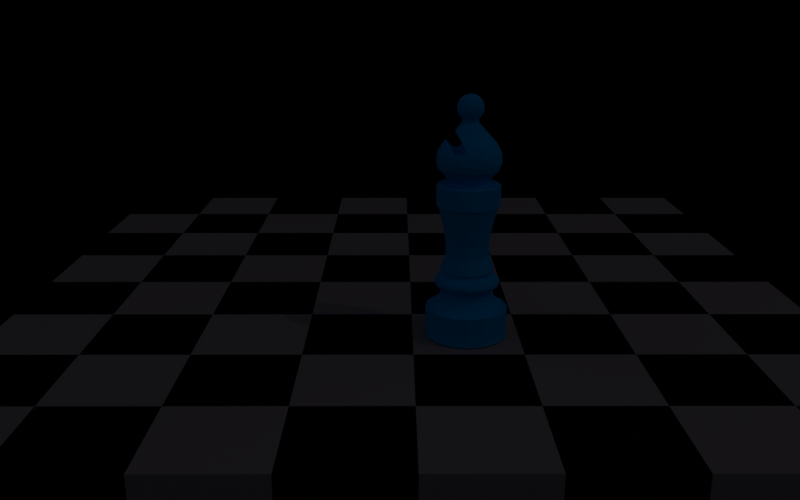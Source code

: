 # Source: bishop_render2.blend  (saved by Blender 2.78.0; exported with 4.5.12 LTS)
import bpy
from mathutils import Matrix  # noqa: F401  (used for matrix-valued properties, if any)

bpy.ops.wm.read_factory_settings(use_empty=True)
scene = bpy.context.scene
scene.name = 'Scene'

# ---- collections
col_collection_1 = bpy.data.collections.new('Collection 1'); scene.collection.children.link(col_collection_1)

# ---- materials (node trees are filled in below, after node groups)
mat_material_003 = bpy.data.materials.new('Material.003')
mat_material_003.alpha_threshold = 0.0
mat_material_003.use_transparent_shadow = False
mat_material_003.diffuse_color = (0.001031, 0.001031, 0.001031, 1.0)
mat_material_003.specular_color = (0.03968, 0.03968, 0.03968)
mat_material_003.roughness = 0.5
mat_material_003.specular_intensity = 1.0
mat_lightwood = bpy.data.materials.new('lightwood')
mat_lightwood.alpha_threshold = 0.0
mat_lightwood.use_transparent_shadow = False
mat_lightwood.diffuse_color = (0.5596, 0.4427, 0.3609, 1.0)
mat_lightwood.roughness = 0.5
mat_lightwood_001 = bpy.data.materials.new('lightwood.001')
mat_lightwood_001.alpha_threshold = 0.0
mat_lightwood_001.use_transparent_shadow = False
mat_lightwood_001.diffuse_color = (0.009851, 0.008996, 0.01222, 1.0)
mat_lightwood_001.roughness = 0.5
mat_material_001 = bpy.data.materials.new('Material.001')
mat_material_001.alpha_threshold = 0.0
mat_material_001.use_transparent_shadow = False
mat_material_001.diffuse_color = (0.001053, 0.5731, 1.0, 1.0)
mat_material_001.specular_color = (0.01033, 0.3356, 0.5395)
mat_material_001.roughness = 0.5
mat_material_001.specular_intensity = 1.0

# ---- material node trees

# ---- world
world_world = bpy.data.worlds.new('World'); scene.world = world_world
world_world.color = (0.01143, 0.01369, 0.02198)
world_world.use_sun_shadow = False
world_world.sun_shadow_jitter_overblur = 0.0
world_world.cycles.sampling_method = 'MANUAL'
world_world.light_settings.ao_factor = 0.0838

# ---- cameras
cam_camera_001 = bpy.data.cameras.new('Camera.001')
cam_camera_001.clip_end = 100.0
cam_camera_001.lens = 35.0
cam_camera_001.sensor_width = 32.0
cam_camera_001.sensor_height = 18.0
cam_camera_001.display_size = 2.0
cam_camera_001.dof.focus_distance = 0.0
cam_camera_001.dof.aperture_fstop = 128.0
cam_camera_001.dof.aperture_blades = 6

# ---- lights
light_lamp = bpy.data.lights.new('Lamp', 'AREA')
light_lamp.color = (1.0, 0.9404, 0.9404)
light_lamp.transmission_factor = 0.0
light_lamp.cutoff_distance = 30.0
light_lamp.energy = 134.3
light_lamp.shadow_buffer_clip_start = 1.001
light_lamp.shadow_soft_size = 0.005
light_lamp.shadow_maximum_resolution = 0.006
light_lamp.use_absolute_resolution = True
light_lamp.size = 0.005
light_lamp.size_y = 0.005

# ---- meshes
me_plane_002 = bpy.data.meshes.new('Plane.002')
me_plane_002.from_pydata([(-1.0, -1.0, 0.0), (1.0, -1.0, 0.0), (-1.0, 1.0, 0.0), (1.0, 1.0, 0.0)], [], [(0, 1, 3, 2)])
me_plane_002.materials.append(mat_material_003)
me_plane_002.use_remesh_preserve_volume = False
me_plane_002.use_remesh_preserve_attributes = False
me_plane_002.use_mirror_vertex_groups = False
me_plane_002.update()
me_plane_001 = bpy.data.meshes.new('Plane.001')
me_plane_001.from_pydata([(-1.0, -1.0, 0.0), (1.0, -1.0, 0.0), (-1.0, 1.0, 0.0), (1.0, 1.0, 0.0)], [], [(0, 1, 3, 2)])
me_plane_001.materials.append(mat_material_003)
me_plane_001.use_remesh_preserve_volume = False
me_plane_001.use_remesh_preserve_attributes = False
me_plane_001.use_mirror_vertex_groups = False
me_plane_001.update()
me_cube_003 = bpy.data.meshes.new('Cube.003')
me_cube_003.from_pydata([(-1.0, -1.0, -1.0), (-1.0, -1.0, 1.0), (-1.0, 1.0, -1.0), (-1.0, 1.0, 1.0), (1.0, -1.0, -1.0), (1.0, -1.0, 1.0), (1.0, 1.0, -1.0), (1.0, 1.0, 1.0), (-1.0, -3.0, -1.0), (-1.0, -3.0, 1.0), (-1.0, -1.0, -1.0), (-1.0, -1.0, 1.0), (1.0, -3.0, -1.0), (1.0, -3.0, 1.0), (1.0, -1.0, -1.0), (1.0, -1.0, 1.0), (-3.0, -1.0, -1.0), (-3.0, -1.0, 1.0), (-3.0, 1.0, -1.0), (-3.0, 1.0, 1.0), (-1.0, -1.0, -1.0), (-1.0, -1.0, 1.0), (-1.0, 1.0, -1.0), (-1.0, 1.0, 1.0), (-3.0, -3.0, -1.0), (-3.0, -3.0, 1.0), (-3.0, -1.0, -1.0), (-3.0, -1.0, 1.0), (-1.0, -3.0, -1.0), (-1.0, -3.0, 1.0), (-1.0, -1.0, -1.0), (-1.0, -1.0, 1.0), (-1.0, 3.0, -1.0), (-1.0, 3.0, 1.0), (-1.0, 5.0, -1.0), (-1.0, 5.0, 1.0), (1.0, 3.0, -1.0), (1.0, 3.0, 1.0), (1.0, 5.0, -1.0), (1.0, 5.0, 1.0), (-1.0, 1.0, -1.0), (-1.0, 1.0, 1.0), (-1.0, 3.0, -1.0), (-1.0, 3.0, 1.0), (1.0, 1.0, -1.0), (1.0, 1.0, 1.0), (1.0, 3.0, -1.0), (1.0, 3.0, 1.0), (-3.0, 3.0, -1.0), (-3.0, 3.0, 1.0), (-3.0, 5.0, -1.0), (-3.0, 5.0, 1.0), (-1.0, 3.0, -1.0), (-1.0, 3.0, 1.0), (-1.0, 5.0, -1.0), (-1.0, 5.0, 1.0), (-3.0, 1.0, -1.0), (-3.0, 1.0, 1.0), (-3.0, 3.0, -1.0), (-3.0, 3.0, 1.0), (-1.0, 1.0, -1.0), (-1.0, 1.0, 1.0), (-1.0, 3.0, -1.0), (-1.0, 3.0, 1.0), (-1.0, 7.0, -1.0), (-1.0, 7.0, 1.0), (-1.0, 9.0, -1.0), (-1.0, 9.0, 1.0), (1.0, 7.0, -1.0), (1.0, 7.0, 1.0), (1.0, 9.0, -1.0), (1.0, 9.0, 1.0), (-1.0, 5.0, -1.0), (-1.0, 5.0, 1.0), (-1.0, 7.0, -1.0), (-1.0, 7.0, 1.0), (1.0, 5.0, -1.0), (1.0, 5.0, 1.0), (1.0, 7.0, -1.0), (1.0, 7.0, 1.0), (-3.0, 7.0, -1.0), (-3.0, 7.0, 1.0), (-3.0, 9.0, -1.0), (-3.0, 9.0, 1.0), (-1.0, 7.0, -1.0), (-1.0, 7.0, 1.0), (-1.0, 9.0, -1.0), (-1.0, 9.0, 1.0), (-3.0, 5.0, -1.0), (-3.0, 5.0, 1.0), (-3.0, 7.0, -1.0), (-3.0, 7.0, 1.0), (-1.0, 5.0, -1.0), (-1.0, 5.0, 1.0), (-1.0, 7.0, -1.0), (-1.0, 7.0, 1.0), (-1.0, 11.0, -1.0), (-1.0, 11.0, 1.0), (-1.0, 13.0, -1.0), (-1.0, 13.0, 1.0), (1.0, 11.0, -1.0), (1.0, 11.0, 1.0), (1.0, 13.0, -1.0), (1.0, 13.0, 1.0), (-1.0, 9.0, -1.0), (-1.0, 9.0, 1.0), (-1.0, 11.0, -1.0), (-1.0, 11.0, 1.0), (1.0, 9.0, -1.0), (1.0, 9.0, 1.0), (1.0, 11.0, -1.0), (1.0, 11.0, 1.0), (-3.0, 11.0, -1.0), (-3.0, 11.0, 1.0), (-3.0, 13.0, -1.0), (-3.0, 13.0, 1.0), (-1.0, 11.0, -1.0), (-1.0, 11.0, 1.0), (-1.0, 13.0, -1.0), (-1.0, 13.0, 1.0), (-3.0, 9.0, -1.0), (-3.0, 9.0, 1.0), (-3.0, 11.0, -1.0), (-3.0, 11.0, 1.0), (-1.0, 9.0, -1.0), (-1.0, 9.0, 1.0), (-1.0, 11.0, -1.0), (-1.0, 11.0, 1.0), (3.0, -1.0, -1.0), (3.0, -1.0, 1.0), (3.0, 1.0, -1.0), (3.0, 1.0, 1.0), (5.0, -1.0, -1.0), (5.0, -1.0, 1.0), (5.0, 1.0, -1.0), (5.0, 1.0, 1.0), (3.0, -3.0, -1.0), (3.0, -3.0, 1.0), (3.0, -1.0, -1.0), (3.0, -1.0, 1.0), (5.0, -3.0, -1.0), (5.0, -3.0, 1.0), (5.0, -1.0, -1.0), (5.0, -1.0, 1.0), (1.0, -1.0, -1.0), (1.0, -1.0, 1.0), (1.0, 1.0, -1.0), (1.0, 1.0, 1.0), (3.0, -1.0, -1.0), (3.0, -1.0, 1.0), (3.0, 1.0, -1.0), (3.0, 1.0, 1.0), (1.0, -3.0, -1.0), (1.0, -3.0, 1.0), (1.0, -1.0, -1.0), (1.0, -1.0, 1.0), (3.0, -3.0, -1.0), (3.0, -3.0, 1.0), (3.0, -1.0, -1.0), (3.0, -1.0, 1.0), (3.0, 3.0, -1.0), (3.0, 3.0, 1.0), (3.0, 5.0, -1.0), (3.0, 5.0, 1.0), (5.0, 3.0, -1.0), (5.0, 3.0, 1.0), (5.0, 5.0, -1.0), (5.0, 5.0, 1.0), (3.0, 1.0, -1.0), (3.0, 1.0, 1.0), (3.0, 3.0, -1.0), (3.0, 3.0, 1.0), (5.0, 1.0, -1.0), (5.0, 1.0, 1.0), (5.0, 3.0, -1.0), (5.0, 3.0, 1.0), (1.0, 3.0, -1.0), (1.0, 3.0, 1.0), (1.0, 5.0, -1.0), (1.0, 5.0, 1.0), (3.0, 3.0, -1.0), (3.0, 3.0, 1.0), (3.0, 5.0, -1.0), (3.0, 5.0, 1.0), (1.0, 1.0, -1.0), (1.0, 1.0, 1.0), (1.0, 3.0, -1.0), (1.0, 3.0, 1.0), (3.0, 1.0, -1.0), (3.0, 1.0, 1.0), (3.0, 3.0, -1.0), (3.0, 3.0, 1.0), (3.0, 7.0, -1.0), (3.0, 7.0, 1.0), (3.0, 9.0, -1.0), (3.0, 9.0, 1.0), (5.0, 7.0, -1.0), (5.0, 7.0, 1.0), (5.0, 9.0, -1.0), (5.0, 9.0, 1.0), (3.0, 5.0, -1.0), (3.0, 5.0, 1.0), (3.0, 7.0, -1.0), (3.0, 7.0, 1.0), (5.0, 5.0, -1.0), (5.0, 5.0, 1.0), (5.0, 7.0, -1.0), (5.0, 7.0, 1.0), (1.0, 7.0, -1.0), (1.0, 7.0, 1.0), (1.0, 9.0, -1.0), (1.0, 9.0, 1.0), (3.0, 7.0, -1.0), (3.0, 7.0, 1.0), (3.0, 9.0, -1.0), (3.0, 9.0, 1.0), (1.0, 5.0, -1.0), (1.0, 5.0, 1.0), (1.0, 7.0, -1.0), (1.0, 7.0, 1.0), (3.0, 5.0, -1.0), (3.0, 5.0, 1.0), (3.0, 7.0, -1.0), (3.0, 7.0, 1.0), (3.0, 11.0, -1.0), (3.0, 11.0, 1.0), (3.0, 13.0, -1.0), (3.0, 13.0, 1.0), (5.0, 11.0, -1.0), (5.0, 11.0, 1.0), (5.0, 13.0, -1.0), (5.0, 13.0, 1.0), (3.0, 9.0, -1.0), (3.0, 9.0, 1.0), (3.0, 11.0, -1.0), (3.0, 11.0, 1.0), (5.0, 9.0, -1.0), (5.0, 9.0, 1.0), (5.0, 11.0, -1.0), (5.0, 11.0, 1.0), (1.0, 11.0, -1.0), (1.0, 11.0, 1.0), (1.0, 13.0, -1.0), (1.0, 13.0, 1.0), (3.0, 11.0, -1.0), (3.0, 11.0, 1.0), (3.0, 13.0, -1.0), (3.0, 13.0, 1.0), (1.0, 9.0, -1.0), (1.0, 9.0, 1.0), (1.0, 11.0, -1.0), (1.0, 11.0, 1.0), (3.0, 9.0, -1.0), (3.0, 9.0, 1.0), (3.0, 11.0, -1.0), (3.0, 11.0, 1.0), (7.0, -1.0, -1.0), (7.0, -1.0, 1.0), (7.0, 1.0, -1.0), (7.0, 1.0, 1.0), (9.0, -1.0, -1.0), (9.0, -1.0, 1.0), (9.0, 1.0, -1.0), (9.0, 1.0, 1.0), (7.0, -3.0, -1.0), (7.0, -3.0, 1.0), (7.0, -1.0, -1.0), (7.0, -1.0, 1.0), (9.0, -3.0, -1.0), (9.0, -3.0, 1.0), (9.0, -1.0, -1.0), (9.0, -1.0, 1.0), (5.0, -1.0, -1.0), (5.0, -1.0, 1.0), (5.0, 1.0, -1.0), (5.0, 1.0, 1.0), (7.0, -1.0, -1.0), (7.0, -1.0, 1.0), (7.0, 1.0, -1.0), (7.0, 1.0, 1.0), (5.0, -3.0, -1.0), (5.0, -3.0, 1.0), (5.0, -1.0, -1.0), (5.0, -1.0, 1.0), (7.0, -3.0, -1.0), (7.0, -3.0, 1.0), (7.0, -1.0, -1.0), (7.0, -1.0, 1.0), (7.0, 3.0, -1.0), (7.0, 3.0, 1.0), (7.0, 5.0, -1.0), (7.0, 5.0, 1.0), (9.0, 3.0, -1.0), (9.0, 3.0, 1.0), (9.0, 5.0, -1.0), (9.0, 5.0, 1.0), (7.0, 1.0, -1.0), (7.0, 1.0, 1.0), (7.0, 3.0, -1.0), (7.0, 3.0, 1.0), (9.0, 1.0, -1.0), (9.0, 1.0, 1.0), (9.0, 3.0, -1.0), (9.0, 3.0, 1.0), (5.0, 3.0, -1.0), (5.0, 3.0, 1.0), (5.0, 5.0, -1.0), (5.0, 5.0, 1.0), (7.0, 3.0, -1.0), (7.0, 3.0, 1.0), (7.0, 5.0, -1.0), (7.0, 5.0, 1.0), (5.0, 1.0, -1.0), (5.0, 1.0, 1.0), (5.0, 3.0, -1.0), (5.0, 3.0, 1.0), (7.0, 1.0, -1.0), (7.0, 1.0, 1.0), (7.0, 3.0, -1.0), (7.0, 3.0, 1.0), (7.0, 7.0, -1.0), (7.0, 7.0, 1.0), (7.0, 9.0, -1.0), (7.0, 9.0, 1.0), (9.0, 7.0, -1.0), (9.0, 7.0, 1.0), (9.0, 9.0, -1.0), (9.0, 9.0, 1.0), (7.0, 5.0, -1.0), (7.0, 5.0, 1.0), (7.0, 7.0, -1.0), (7.0, 7.0, 1.0), (9.0, 5.0, -1.0), (9.0, 5.0, 1.0), (9.0, 7.0, -1.0), (9.0, 7.0, 1.0), (5.0, 7.0, -1.0), (5.0, 7.0, 1.0), (5.0, 9.0, -1.0), (5.0, 9.0, 1.0), (7.0, 7.0, -1.0), (7.0, 7.0, 1.0), (7.0, 9.0, -1.0), (7.0, 9.0, 1.0), (5.0, 5.0, -1.0), (5.0, 5.0, 1.0), (5.0, 7.0, -1.0), (5.0, 7.0, 1.0), (7.0, 5.0, -1.0), (7.0, 5.0, 1.0), (7.0, 7.0, -1.0), (7.0, 7.0, 1.0), (7.0, 11.0, -1.0), (7.0, 11.0, 1.0), (7.0, 13.0, -1.0), (7.0, 13.0, 1.0), (9.0, 11.0, -1.0), (9.0, 11.0, 1.0), (9.0, 13.0, -1.0), (9.0, 13.0, 1.0), (7.0, 9.0, -1.0), (7.0, 9.0, 1.0), (7.0, 11.0, -1.0), (7.0, 11.0, 1.0), (9.0, 9.0, -1.0), (9.0, 9.0, 1.0), (9.0, 11.0, -1.0), (9.0, 11.0, 1.0), (5.0, 11.0, -1.0), (5.0, 11.0, 1.0), (5.0, 13.0, -1.0), (5.0, 13.0, 1.0), (7.0, 11.0, -1.0), (7.0, 11.0, 1.0), (7.0, 13.0, -1.0), (7.0, 13.0, 1.0), (5.0, 9.0, -1.0), (5.0, 9.0, 1.0), (5.0, 11.0, -1.0), (5.0, 11.0, 1.0), (7.0, 9.0, -1.0), (7.0, 9.0, 1.0), (7.0, 11.0, -1.0), (7.0, 11.0, 1.0), (11.0, -1.0, -1.0), (11.0, -1.0, 1.0), (11.0, 1.0, -1.0), (11.0, 1.0, 1.0), (13.0, -1.0, -1.0), (13.0, -1.0, 1.0), (13.0, 1.0, -1.0), (13.0, 1.0, 1.0), (11.0, -3.0, -1.0), (11.0, -3.0, 1.0), (11.0, -1.0, -1.0), (11.0, -1.0, 1.0), (13.0, -3.0, -1.0), (13.0, -3.0, 1.0), (13.0, -1.0, -1.0), (13.0, -1.0, 1.0), (9.0, -1.0, -1.0), (9.0, -1.0, 1.0), (9.0, 1.0, -1.0), (9.0, 1.0, 1.0), (11.0, -1.0, -1.0), (11.0, -1.0, 1.0), (11.0, 1.0, -1.0), (11.0, 1.0, 1.0), (9.0, -3.0, -1.0), (9.0, -3.0, 1.0), (9.0, -1.0, -1.0), (9.0, -1.0, 1.0), (11.0, -3.0, -1.0), (11.0, -3.0, 1.0), (11.0, -1.0, -1.0), (11.0, -1.0, 1.0), (11.0, 3.0, -1.0), (11.0, 3.0, 1.0), (11.0, 5.0, -1.0), (11.0, 5.0, 1.0), (13.0, 3.0, -1.0), (13.0, 3.0, 1.0), (13.0, 5.0, -1.0), (13.0, 5.0, 1.0), (11.0, 1.0, -1.0), (11.0, 1.0, 1.0), (11.0, 3.0, -1.0), (11.0, 3.0, 1.0), (13.0, 1.0, -1.0), (13.0, 1.0, 1.0), (13.0, 3.0, -1.0), (13.0, 3.0, 1.0), (9.0, 3.0, -1.0), (9.0, 3.0, 1.0), (9.0, 5.0, -1.0), (9.0, 5.0, 1.0), (11.0, 3.0, -1.0), (11.0, 3.0, 1.0), (11.0, 5.0, -1.0), (11.0, 5.0, 1.0), (9.0, 1.0, -1.0), (9.0, 1.0, 1.0), (9.0, 3.0, -1.0), (9.0, 3.0, 1.0), (11.0, 1.0, -1.0), (11.0, 1.0, 1.0), (11.0, 3.0, -1.0), (11.0, 3.0, 1.0), (11.0, 7.0, -1.0), (11.0, 7.0, 1.0), (11.0, 9.0, -1.0), (11.0, 9.0, 1.0), (13.0, 7.0, -1.0), (13.0, 7.0, 1.0), (13.0, 9.0, -1.0), (13.0, 9.0, 1.0), (11.0, 5.0, -1.0), (11.0, 5.0, 1.0), (11.0, 7.0, -1.0), (11.0, 7.0, 1.0), (13.0, 5.0, -1.0), (13.0, 5.0, 1.0), (13.0, 7.0, -1.0), (13.0, 7.0, 1.0), (9.0, 7.0, -1.0), (9.0, 7.0, 1.0), (9.0, 9.0, -1.0), (9.0, 9.0, 1.0), (11.0, 7.0, -1.0), (11.0, 7.0, 1.0), (11.0, 9.0, -1.0), (11.0, 9.0, 1.0), (9.0, 5.0, -1.0), (9.0, 5.0, 1.0), (9.0, 7.0, -1.0), (9.0, 7.0, 1.0), (11.0, 5.0, -1.0), (11.0, 5.0, 1.0), (11.0, 7.0, -1.0), (11.0, 7.0, 1.0), (11.0, 11.0, -1.0), (11.0, 11.0, 1.0), (11.0, 13.0, -1.0), (11.0, 13.0, 1.0), (13.0, 11.0, -1.0), (13.0, 11.0, 1.0), (13.0, 13.0, -1.0), (13.0, 13.0, 1.0), (11.0, 9.0, -1.0), (11.0, 9.0, 1.0), (11.0, 11.0, -1.0), (11.0, 11.0, 1.0), (13.0, 9.0, -1.0), (13.0, 9.0, 1.0), (13.0, 11.0, -1.0), (13.0, 11.0, 1.0), (9.0, 11.0, -1.0), (9.0, 11.0, 1.0), (9.0, 13.0, -1.0), (9.0, 13.0, 1.0), (11.0, 11.0, -1.0), (11.0, 11.0, 1.0), (11.0, 13.0, -1.0), (11.0, 13.0, 1.0), (9.0, 9.0, -1.0), (9.0, 9.0, 1.0), (9.0, 11.0, -1.0), (9.0, 11.0, 1.0), (11.0, 9.0, -1.0), (11.0, 9.0, 1.0), (11.0, 11.0, -1.0), (11.0, 11.0, 1.0)], [], [(0, 1, 3, 2), (2, 3, 7, 6), (6, 7, 5, 4), (4, 5, 1, 0), (2, 6, 4, 0), (7, 3, 1, 5), (8, 9, 11, 10), (10, 11, 15, 14), (14, 15, 13, 12), (12, 13, 9, 8), (10, 14, 12, 8), (15, 11, 9, 13), (16, 17, 19, 18), (18, 19, 23, 22), (22, 23, 21, 20), (20, 21, 17, 16), (18, 22, 20, 16), (23, 19, 17, 21), (24, 25, 27, 26), (26, 27, 31, 30), (30, 31, 29, 28), (28, 29, 25, 24), (26, 30, 28, 24), (31, 27, 25, 29), (32, 33, 35, 34), (34, 35, 39, 38), (38, 39, 37, 36), (36, 37, 33, 32), (34, 38, 36, 32), (39, 35, 33, 37), (40, 41, 43, 42), (42, 43, 47, 46), (46, 47, 45, 44), (44, 45, 41, 40), (42, 46, 44, 40), (47, 43, 41, 45), (48, 49, 51, 50), (50, 51, 55, 54), (54, 55, 53, 52), (52, 53, 49, 48), (50, 54, 52, 48), (55, 51, 49, 53), (56, 57, 59, 58), (58, 59, 63, 62), (62, 63, 61, 60), (60, 61, 57, 56), (58, 62, 60, 56), (63, 59, 57, 61), (64, 65, 67, 66), (66, 67, 71, 70), (70, 71, 69, 68), (68, 69, 65, 64), (66, 70, 68, 64), (71, 67, 65, 69), (72, 73, 75, 74), (74, 75, 79, 78), (78, 79, 77, 76), (76, 77, 73, 72), (74, 78, 76, 72), (79, 75, 73, 77), (80, 81, 83, 82), (82, 83, 87, 86), (86, 87, 85, 84), (84, 85, 81, 80), (82, 86, 84, 80), (87, 83, 81, 85), (88, 89, 91, 90), (90, 91, 95, 94), (94, 95, 93, 92), (92, 93, 89, 88), (90, 94, 92, 88), (95, 91, 89, 93), (96, 97, 99, 98), (98, 99, 103, 102), (102, 103, 101, 100), (100, 101, 97, 96), (98, 102, 100, 96), (103, 99, 97, 101), (104, 105, 107, 106), (106, 107, 111, 110), (110, 111, 109, 108), (108, 109, 105, 104), (106, 110, 108, 104), (111, 107, 105, 109), (112, 113, 115, 114), (114, 115, 119, 118), (118, 119, 117, 116), (116, 117, 113, 112), (114, 118, 116, 112), (119, 115, 113, 117), (120, 121, 123, 122), (122, 123, 127, 126), (126, 127, 125, 124), (124, 125, 121, 120), (122, 126, 124, 120), (127, 123, 121, 125), (128, 129, 131, 130), (130, 131, 135, 134), (134, 135, 133, 132), (132, 133, 129, 128), (130, 134, 132, 128), (135, 131, 129, 133), (136, 137, 139, 138), (138, 139, 143, 142), (142, 143, 141, 140), (140, 141, 137, 136), (138, 142, 140, 136), (143, 139, 137, 141), (144, 145, 147, 146), (146, 147, 151, 150), (150, 151, 149, 148), (148, 149, 145, 144), (146, 150, 148, 144), (151, 147, 145, 149), (152, 153, 155, 154), (154, 155, 159, 158), (158, 159, 157, 156), (156, 157, 153, 152), (154, 158, 156, 152), (159, 155, 153, 157), (160, 161, 163, 162), (162, 163, 167, 166), (166, 167, 165, 164), (164, 165, 161, 160), (162, 166, 164, 160), (167, 163, 161, 165), (168, 169, 171, 170), (170, 171, 175, 174), (174, 175, 173, 172), (172, 173, 169, 168), (170, 174, 172, 168), (175, 171, 169, 173), (176, 177, 179, 178), (178, 179, 183, 182), (182, 183, 181, 180), (180, 181, 177, 176), (178, 182, 180, 176), (183, 179, 177, 181), (184, 185, 187, 186), (186, 187, 191, 190), (190, 191, 189, 188), (188, 189, 185, 184), (186, 190, 188, 184), (191, 187, 185, 189), (192, 193, 195, 194), (194, 195, 199, 198), (198, 199, 197, 196), (196, 197, 193, 192), (194, 198, 196, 192), (199, 195, 193, 197), (200, 201, 203, 202), (202, 203, 207, 206), (206, 207, 205, 204), (204, 205, 201, 200), (202, 206, 204, 200), (207, 203, 201, 205), (208, 209, 211, 210), (210, 211, 215, 214), (214, 215, 213, 212), (212, 213, 209, 208), (210, 214, 212, 208), (215, 211, 209, 213), (216, 217, 219, 218), (218, 219, 223, 222), (222, 223, 221, 220), (220, 221, 217, 216), (218, 222, 220, 216), (223, 219, 217, 221), (224, 225, 227, 226), (226, 227, 231, 230), (230, 231, 229, 228), (228, 229, 225, 224), (226, 230, 228, 224), (231, 227, 225, 229), (232, 233, 235, 234), (234, 235, 239, 238), (238, 239, 237, 236), (236, 237, 233, 232), (234, 238, 236, 232), (239, 235, 233, 237), (240, 241, 243, 242), (242, 243, 247, 246), (246, 247, 245, 244), (244, 245, 241, 240), (242, 246, 244, 240), (247, 243, 241, 245), (248, 249, 251, 250), (250, 251, 255, 254), (254, 255, 253, 252), (252, 253, 249, 248), (250, 254, 252, 248), (255, 251, 249, 253), (256, 257, 259, 258), (258, 259, 263, 262), (262, 263, 261, 260), (260, 261, 257, 256), (258, 262, 260, 256), (263, 259, 257, 261), (264, 265, 267, 266), (266, 267, 271, 270), (270, 271, 269, 268), (268, 269, 265, 264), (266, 270, 268, 264), (271, 267, 265, 269), (272, 273, 275, 274), (274, 275, 279, 278), (278, 279, 277, 276), (276, 277, 273, 272), (274, 278, 276, 272), (279, 275, 273, 277), (280, 281, 283, 282), (282, 283, 287, 286), (286, 287, 285, 284), (284, 285, 281, 280), (282, 286, 284, 280), (287, 283, 281, 285), (288, 289, 291, 290), (290, 291, 295, 294), (294, 295, 293, 292), (292, 293, 289, 288), (290, 294, 292, 288), (295, 291, 289, 293), (296, 297, 299, 298), (298, 299, 303, 302), (302, 303, 301, 300), (300, 301, 297, 296), (298, 302, 300, 296), (303, 299, 297, 301), (304, 305, 307, 306), (306, 307, 311, 310), (310, 311, 309, 308), (308, 309, 305, 304), (306, 310, 308, 304), (311, 307, 305, 309), (312, 313, 315, 314), (314, 315, 319, 318), (318, 319, 317, 316), (316, 317, 313, 312), (314, 318, 316, 312), (319, 315, 313, 317), (320, 321, 323, 322), (322, 323, 327, 326), (326, 327, 325, 324), (324, 325, 321, 320), (322, 326, 324, 320), (327, 323, 321, 325), (328, 329, 331, 330), (330, 331, 335, 334), (334, 335, 333, 332), (332, 333, 329, 328), (330, 334, 332, 328), (335, 331, 329, 333), (336, 337, 339, 338), (338, 339, 343, 342), (342, 343, 341, 340), (340, 341, 337, 336), (338, 342, 340, 336), (343, 339, 337, 341), (344, 345, 347, 346), (346, 347, 351, 350), (350, 351, 349, 348), (348, 349, 345, 344), (346, 350, 348, 344), (351, 347, 345, 349), (352, 353, 355, 354), (354, 355, 359, 358), (358, 359, 357, 356), (356, 357, 353, 352), (354, 358, 356, 352), (359, 355, 353, 357), (360, 361, 363, 362), (362, 363, 367, 366), (366, 367, 365, 364), (364, 365, 361, 360), (362, 366, 364, 360), (367, 363, 361, 365), (368, 369, 371, 370), (370, 371, 375, 374), (374, 375, 373, 372), (372, 373, 369, 368), (370, 374, 372, 368), (375, 371, 369, 373), (376, 377, 379, 378), (378, 379, 383, 382), (382, 383, 381, 380), (380, 381, 377, 376), (378, 382, 380, 376), (383, 379, 377, 381), (384, 385, 387, 386), (386, 387, 391, 390), (390, 391, 389, 388), (388, 389, 385, 384), (386, 390, 388, 384), (391, 387, 385, 389), (392, 393, 395, 394), (394, 395, 399, 398), (398, 399, 397, 396), (396, 397, 393, 392), (394, 398, 396, 392), (399, 395, 393, 397), (400, 401, 403, 402), (402, 403, 407, 406), (406, 407, 405, 404), (404, 405, 401, 400), (402, 406, 404, 400), (407, 403, 401, 405), (408, 409, 411, 410), (410, 411, 415, 414), (414, 415, 413, 412), (412, 413, 409, 408), (410, 414, 412, 408), (415, 411, 409, 413), (416, 417, 419, 418), (418, 419, 423, 422), (422, 423, 421, 420), (420, 421, 417, 416), (418, 422, 420, 416), (423, 419, 417, 421), (424, 425, 427, 426), (426, 427, 431, 430), (430, 431, 429, 428), (428, 429, 425, 424), (426, 430, 428, 424), (431, 427, 425, 429), (432, 433, 435, 434), (434, 435, 439, 438), (438, 439, 437, 436), (436, 437, 433, 432), (434, 438, 436, 432), (439, 435, 433, 437), (440, 441, 443, 442), (442, 443, 447, 446), (446, 447, 445, 444), (444, 445, 441, 440), (442, 446, 444, 440), (447, 443, 441, 445), (448, 449, 451, 450), (450, 451, 455, 454), (454, 455, 453, 452), (452, 453, 449, 448), (450, 454, 452, 448), (455, 451, 449, 453), (456, 457, 459, 458), (458, 459, 463, 462), (462, 463, 461, 460), (460, 461, 457, 456), (458, 462, 460, 456), (463, 459, 457, 461), (464, 465, 467, 466), (466, 467, 471, 470), (470, 471, 469, 468), (468, 469, 465, 464), (466, 470, 468, 464), (471, 467, 465, 469), (472, 473, 475, 474), (474, 475, 479, 478), (478, 479, 477, 476), (476, 477, 473, 472), (474, 478, 476, 472), (479, 475, 473, 477), (480, 481, 483, 482), (482, 483, 487, 486), (486, 487, 485, 484), (484, 485, 481, 480), (482, 486, 484, 480), (487, 483, 481, 485), (488, 489, 491, 490), (490, 491, 495, 494), (494, 495, 493, 492), (492, 493, 489, 488), (490, 494, 492, 488), (495, 491, 489, 493), (496, 497, 499, 498), (498, 499, 503, 502), (502, 503, 501, 500), (500, 501, 497, 496), (498, 502, 500, 496), (503, 499, 497, 501), (504, 505, 507, 506), (506, 507, 511, 510), (510, 511, 509, 508), (508, 509, 505, 504), (506, 510, 508, 504), (511, 507, 505, 509)])
me_cube_003.polygons.foreach_set('material_index', [0, 0, 0, 0, 0, 0, 1, 1, 1, 1, 1, 1, 1, 1, 1, 1, 1, 1, 0, 0, 0, 0, 0, 0, 0, 0, 0, 0, 0, 0, 1, 1, 1, 1, 1, 1, 1, 1, 1, 1, 1, 1, 0, 0, 0, 0, 0, 0, 0, 0, 0, 0, 0, 0, 1, 1, 1, 1, 1, 1, 1, 1, 1, 1, 1, 1, 0, 0, 0, 0, 0, 0, 0, 0, 0, 0, 0, 0, 1, 1, 1, 1, 1, 1, 1, 1, 1, 1, 1, 1, 0, 0, 0, 0, 0, 0, 0, 0, 0, 0, 0, 0, 1, 1, 1, 1, 1, 1, 1, 1, 1, 1, 1, 1, 0, 0, 0, 0, 0, 0, 0, 0, 0, 0, 0, 0, 1, 1, 1, 1, 1, 1, 1, 1, 1, 1, 1, 1, 0, 0, 0, 0, 0, 0, 0, 0, 0, 0, 0, 0, 1, 1, 1, 1, 1, 1, 1, 1, 1, 1, 1, 1, 0, 0, 0, 0, 0, 0, 0, 0, 0, 0, 0, 0, 1, 1, 1, 1, 1, 1, 1, 1, 1, 1, 1, 1, 0, 0, 0, 0, 0, 0, 0, 0, 0, 0, 0, 0, 1, 1, 1, 1, 1, 1, 1, 1, 1, 1, 1, 1, 0, 0, 0, 0, 0, 0, 0, 0, 0, 0, 0, 0, 1, 1, 1, 1, 1, 1, 1, 1, 1, 1, 1, 1, 0, 0, 0, 0, 0, 0, 0, 0, 0, 0, 0, 0, 1, 1, 1, 1, 1, 1, 1, 1, 1, 1, 1, 1, 0, 0, 0, 0, 0, 0, 0, 0, 0, 0, 0, 0, 1, 1, 1, 1, 1, 1, 1, 1, 1, 1, 1, 1, 0, 0, 0, 0, 0, 0, 0, 0, 0, 0, 0, 0, 1, 1, 1, 1, 1, 1, 1, 1, 1, 1, 1, 1, 0, 0, 0, 0, 0, 0, 0, 0, 0, 0, 0, 0, 1, 1, 1, 1, 1, 1, 1, 1, 1, 1, 1, 1, 0, 0, 0, 0, 0, 0, 0, 0, 0, 0, 0, 0, 1, 1, 1, 1, 1, 1, 1, 1, 1, 1, 1, 1, 0, 0, 0, 0, 0, 0, 0, 0, 0, 0, 0, 0, 1, 1, 1, 1, 1, 1, 1, 1, 1, 1, 1, 1, 0, 0, 0, 0, 0, 0])
me_cube_003.materials.append(mat_lightwood)
me_cube_003.materials.append(mat_lightwood_001)
me_cube_003.use_remesh_preserve_volume = False
me_cube_003.use_remesh_preserve_attributes = False
me_cube_003.use_mirror_vertex_groups = False
me_cube_003.update()
me_sphere = bpy.data.meshes.new('Sphere')
me_sphere.from_pydata([(0.03806, 0.1913, 1.846), (0.07466, 0.3753, 1.789), (0.1084, 0.5449, 1.697), (0.1379, 0.6935, 1.572), (0.1622, 0.8155, 1.421), (0.1802, 0.9061, 1.248), (0.1913, 0.9619, 1.06), (0.1951, 0.9808, 0.8651), (0.1913, 0.9619, 0.67), (0.1802, 0.9061, 0.4824), (0.1622, 0.8155, 0.3095), (0.1288, 0.6474, 0.158), (0.07466, 0.1802, 1.846), (0.1464, 0.3536, 1.789), (0.2126, 0.5133, 1.697), (0.2706, 0.6533, 1.572), (0.3182, 0.7682, 1.421), (0.3536, 0.8536, 1.248), (0.3753, 0.9061, 1.06), (0.3827, 0.9239, 0.8651), (0.3753, 0.9061, 0.67), (0.3536, 0.8536, 0.4824), (0.3182, 0.7682, 0.3095), (0.2526, 0.6099, 0.158), (0.1084, 0.1622, 1.846), (0.2126, 0.3182, 1.789), (0.3087, 0.4619, 1.697), (0.3928, 0.5879, 1.572), (0.4619, 0.6913, 1.421), (0.5133, 0.7682, 1.248), (0.5449, 0.8155, 1.06), (0.5556, 0.8315, 0.8651), (0.5449, 0.8155, 0.67), (0.5133, 0.7682, 0.4824), (0.4619, 0.6913, 0.3095), (0.3667, 0.5489, 0.158), (0.1379, 0.1379, 1.846), (0.2706, 0.2706, 1.789), (0.3928, 0.3928, 1.697), (0.5, 0.5, 1.572), (0.5879, 0.5879, 1.421), (0.6533, 0.6533, 1.248), (0.6935, 0.6935, 1.06), (0.7071, 0.7071, 0.8651), (0.6935, 0.6935, 0.67), (0.6533, 0.6533, 0.4824), (0.5879, 0.5879, 0.3095), (0.4668, 0.4668, 0.158), (0.1622, 0.1084, 1.846), (0.3182, 0.2126, 1.789), (0.4619, 0.3087, 1.697), (0.5879, 0.3928, 1.572), (0.6913, 0.4619, 1.421), (0.7682, 0.5133, 1.248), (0.8155, 0.5449, 1.06), (0.8315, 0.5556, 0.8651), (0.8155, 0.5449, 0.67), (0.7682, 0.5133, 0.4824), (0.6913, 0.4619, 0.3095), (0.5489, 0.3667, 0.158), (0.1802, 0.07466, 1.846), (0.3536, 0.1464, 1.789), (0.5133, 0.2126, 1.697), (0.6533, 0.2706, 1.572), (0.7682, 0.3182, 1.421), (0.8536, 0.3536, 1.248), (0.9061, 0.3753, 1.06), (0.9239, 0.3827, 0.8651), (0.9061, 0.3753, 0.67), (0.8536, 0.3536, 0.4824), (0.7682, 0.3182, 0.3095), (0.6099, 0.2526, 0.158), (0.1913, 0.03806, 1.846), (0.3753, 0.07466, 1.789), (0.5449, 0.1084, 1.697), (0.6935, 0.1379, 1.572), (0.8155, 0.1622, 1.421), (0.9061, 0.1802, 1.248), (0.9619, 0.1913, 1.06), (0.9808, 0.1951, 0.8651), (0.9619, 0.1913, 0.67), (0.9061, 0.1802, 0.4824), (0.8155, 0.1622, 0.3095), (0.6474, 0.1288, 0.158), (0.1951, -3.266e-07, 1.846), (0.3827, -3.192e-07, 1.789), (0.5556, -3.117e-07, 1.697), (0.7071, -3.192e-07, 1.572), (0.8315, -3.341e-07, 1.421), (0.9239, -2.745e-07, 1.248), (0.9808, -3.937e-07, 1.06), (1.0, -3.788e-07, 0.8651), (0.9808, -3.937e-07, 0.67), (0.9239, -2.298e-07, 0.4824), (0.8315, -3.341e-07, 0.3095), (0.6601, -3.144e-07, 0.158), (0.1913, -0.03806, 1.846), (0.3753, -0.07466, 1.789), (0.5449, -0.1084, 1.697), (0.6935, -0.138, 1.572), (0.8155, -0.1622, 1.421), (0.9061, -0.1802, 1.248), (0.9619, -0.1913, 1.06), (0.9808, -0.1951, 0.8651), (0.9619, -0.1913, 0.67), (0.9061, -0.1802, 0.4824), (0.8155, -0.1622, 0.3095), (0.6474, -0.1288, 0.158), (0.1802, -0.07466, 1.846), (0.3536, -0.1464, 1.789), (0.5133, -0.2126, 1.697), (0.6533, -0.2706, 1.572), (0.7682, -0.3182, 1.421), (0.8536, -0.3536, 1.248), (0.9061, -0.3753, 1.06), (0.9239, -0.3827, 0.8651), (0.9061, -0.3753, 0.67), (0.8536, -0.3536, 0.4824), (0.7682, -0.3182, 0.3095), (0.6099, -0.2526, 0.158), (0.1622, -0.1084, 1.846), (0.3182, -0.2126, 1.789), (0.4619, -0.3087, 1.697), (0.5879, -0.3928, 1.572), (0.6913, -0.4619, 1.421), (0.7682, -0.5133, 1.248), (0.8155, -0.5449, 1.06), (0.8315, -0.5556, 0.8651), (0.8155, -0.5449, 0.67), (0.7682, -0.5133, 0.4824), (0.6913, -0.4619, 0.3095), (0.5489, -0.3667, 0.158), (0.1379, -0.138, 1.846), (0.2706, -0.2706, 1.789), (0.3928, -0.3928, 1.697), (0.5, -0.5, 1.572), (0.5879, -0.5879, 1.421), (0.6533, -0.6533, 1.248), (0.6935, -0.6935, 1.06), (0.7071, -0.7071, 0.8651), (0.6935, -0.6935, 0.67), (0.6533, -0.6533, 0.4824), (0.5879, -0.5879, 0.3095), (0.4668, -0.4668, 0.158), (0.1084, -0.1622, 1.846), (0.2126, -0.3182, 1.789), (0.3087, -0.4619, 1.697), (0.3928, -0.5879, 1.572), (0.4619, -0.6913, 1.421), (0.5133, -0.7682, 1.248), (0.5449, -0.8155, 1.06), (0.5556, -0.8315, 0.8651), (0.5449, -0.8155, 0.67), (0.5133, -0.7682, 0.4824), (0.4619, -0.6913, 0.3095), (0.3667, -0.5489, 0.158), (0.07466, -0.1802, 1.846), (0.1464, -0.3536, 1.789), (0.2126, -0.5133, 1.697), (0.2706, -0.6533, 1.572), (0.3182, -0.7682, 1.421), (0.3536, -0.8536, 1.248), (0.3753, -0.9061, 1.06), (0.3827, -0.9239, 0.8651), (0.3753, -0.9061, 0.67), (0.3536, -0.8536, 0.4824), (0.3182, -0.7682, 0.3095), (0.2526, -0.6099, 0.158), (0.03806, -0.1913, 1.846), (0.07466, -0.3753, 1.789), (0.1084, -0.5449, 1.697), (0.1379, -0.6935, 1.572), (0.1622, -0.8155, 1.421), (0.1802, -0.9061, 1.248), (0.1913, -0.9619, 1.06), (0.1951, -0.9808, 0.8651), (0.1913, -0.9619, 0.67), (0.1802, -0.9061, 0.4824), (0.1622, -0.8155, 0.3095), (0.1288, -0.6474, 0.158), (-7.212e-09, -0.1951, 1.846), (4.122e-08, -0.3827, 1.789), (2.632e-08, -0.5556, 1.697), (-2.584e-08, -0.7071, 1.572), (-8.544e-08, -0.8315, 1.421), (6.357e-08, -0.9239, 1.248), (-8.544e-08, -0.9808, 1.06), (-1.003e-07, -1.0, 0.8651), (-8.544e-08, -0.9808, 0.67), (6.357e-08, -0.9239, 0.4824), (-8.544e-08, -0.8315, 0.3095), (-1.861e-08, -0.6601, 0.158), (-0.03806, -0.1913, 1.846), (-0.07466, -0.3753, 1.789), (-0.1084, -0.5449, 1.697), (-0.1379, -0.6935, 1.572), (-0.1622, -0.8155, 1.421), (-0.1802, -0.9061, 1.248), (-0.1913, -0.9619, 1.06), (-0.1951, -0.9808, 0.8651), (-0.1913, -0.9619, 0.67), (-0.1802, -0.9061, 0.4824), (-0.1622, -0.8155, 0.3095), (-0.1288, -0.6474, 0.158), (-1.247e-07, -6.269e-07, 1.865), (-0.07466, -0.1802, 1.846), (-0.1464, -0.3536, 1.789), (-0.2126, -0.5133, 1.697), (-0.2706, -0.6533, 1.572), (-0.3182, -0.7682, 1.421), (-0.3536, -0.8536, 1.248), (-0.3753, -0.9061, 1.06), (-0.3827, -0.9239, 0.8651), (-0.3753, -0.9061, 0.67), (-0.3536, -0.8536, 0.4824), (-0.3182, -0.7682, 0.3095), (-0.2526, -0.6099, 0.158), (-0.1084, -0.1622, 1.846), (-0.2126, -0.3182, 1.789), (-0.3087, -0.4619, 1.697), (-0.3928, -0.5879, 1.572), (-0.4619, -0.6913, 1.421), (-0.5133, -0.7682, 1.248), (-0.5449, -0.8155, 1.06), (-0.5556, -0.8315, 0.8651), (-0.5449, -0.8155, 0.67), (-0.5133, -0.7682, 0.4824), (-0.4619, -0.6913, 0.3095), (-0.3667, -0.5489, 0.158), (-0.1379, -0.138, 1.846), (-0.2706, -0.2706, 1.789), (-0.3928, -0.3928, 1.697), (-0.5, -0.5, 1.572), (-0.5879, -0.5879, 1.421), (-0.6533, -0.6533, 1.248), (-0.6935, -0.6935, 1.06), (-0.7071, -0.7071, 0.8651), (-0.6935, -0.6935, 0.67), (-0.6533, -0.6533, 0.4824), (-0.5879, -0.5879, 0.3095), (-0.4668, -0.4668, 0.158), (-0.1622, -0.1084, 1.846), (-0.3182, -0.2126, 1.789), (-0.4619, -0.3087, 1.697), (-0.5879, -0.3928, 1.572), (-0.6913, -0.4619, 1.421), (-0.7682, -0.5133, 1.248), (-0.8155, -0.5449, 1.06), (-0.8315, -0.5556, 0.8651), (-0.8155, -0.5449, 0.67), (-0.7682, -0.5133, 0.4824), (-0.6913, -0.4619, 0.3095), (-0.5489, -0.3667, 0.158), (-0.1802, -0.07466, 1.846), (-0.3536, -0.1464, 1.789), (-0.5133, -0.2126, 1.697), (-0.6533, -0.2706, 1.572), (-0.7682, -0.3182, 1.421), (-0.8536, -0.3536, 1.248), (-0.9061, -0.3753, 1.06), (-0.9239, -0.3827, 0.8651), (-0.9061, -0.3753, 0.67), (-0.8536, -0.3536, 0.4824), (-0.7682, -0.3182, 0.3095), (-0.6099, -0.2526, 0.158), (1.434e-07, 0.6312, 0.113), (-0.1231, 0.619, 0.113), (-0.1913, -0.03806, 1.846), (-0.3753, -0.07466, 1.789), (-0.5449, -0.1084, 1.697), (-0.6935, -0.1379, 1.572), (-0.8155, -0.1622, 1.421), (-0.9061, -0.1802, 1.248), (-0.9619, -0.1913, 1.06), (-0.9808, -0.1951, 0.8651), (-0.9619, -0.1913, 0.67), (-0.9061, -0.1802, 0.4824), (-0.8155, -0.1622, 0.3095), (-0.6474, -0.1288, 0.158), (-0.2415, 0.5831, 0.113), (-0.3507, 0.5248, 0.113), (-0.4463, 0.4463, 0.113), (-0.1951, -3.117e-07, 1.846), (-0.3827, -2.819e-07, 1.789), (-0.5556, -2.819e-07, 1.697), (-0.7071, -1.851e-07, 1.572), (-0.8315, -1.404e-07, 1.421), (-0.9239, -3.192e-07, 1.248), (-0.9808, -9.567e-08, 1.06), (-1.0, -1.404e-07, 0.8651), (-0.9808, -9.567e-08, 0.67), (-0.9239, -3.192e-07, 0.4824), (-0.8315, -1.404e-07, 0.3095), (-0.6601, -1.892e-07, 0.158), (-0.5248, 0.3507, 0.113), (-0.5831, 0.2415, 0.113), (-0.619, 0.1231, 0.113), (-0.1913, 0.03806, 1.846), (-0.3753, 0.07466, 1.789), (-0.5449, 0.1084, 1.697), (-0.6935, 0.1379, 1.572), (-0.8155, 0.1622, 1.421), (-0.9061, 0.1802, 1.248), (-0.9619, 0.1913, 1.06), (-0.9808, 0.1951, 0.8651), (-0.9619, 0.1913, 0.67), (-0.9061, 0.1802, 0.4824), (-0.8155, 0.1622, 0.3095), (-0.6474, 0.1288, 0.158), (-0.6312, -1.911e-07, 0.113), (-0.619, -0.1231, 0.113), (-0.5831, -0.2415, 0.113), (-0.1802, 0.07466, 1.846), (-0.3536, 0.1464, 1.789), (-0.5133, 0.2126, 1.697), (-0.6533, 0.2706, 1.572), (-0.7682, 0.3182, 1.421), (-0.8536, 0.3536, 1.248), (-0.9061, 0.3753, 1.06), (-0.9239, 0.3827, 0.8651), (-0.9061, 0.3753, 0.67), (-0.8536, 0.3536, 0.4824), (-0.7682, 0.3182, 0.3095), (-0.6099, 0.2526, 0.158), (-0.5248, -0.3507, 0.113), (-0.4463, -0.4463, 0.113), (-0.3507, -0.5248, 0.113), (-0.1622, 0.1084, 1.846), (-0.3182, 0.2126, 1.789), (-0.4619, 0.3087, 1.697), (-0.5879, 0.3928, 1.572), (-0.6913, 0.4619, 1.421), (-0.7682, 0.5133, 1.248), (-0.8155, 0.5449, 1.06), (-0.8315, 0.5556, 0.8651), (-0.8155, 0.5449, 0.67), (-0.7682, 0.5133, 0.4824), (-0.6913, 0.4619, 0.3095), (-0.5489, 0.3667, 0.158), (-0.2415, -0.5831, 0.113), (-0.1231, -0.6191, 0.113), (-1.624e-08, -0.6312, 0.113), (-0.1379, 0.1379, 1.846), (-0.2706, 0.2706, 1.789), (-0.3928, 0.3928, 1.697), (-0.5, 0.5, 1.572), (-0.5879, 0.5879, 1.421), (-0.6533, 0.6533, 1.248), (-0.6935, 0.6935, 1.06), (-0.7071, 0.7071, 0.8651), (-0.6935, 0.6935, 0.67), (-0.6533, 0.6533, 0.4824), (-0.5879, 0.5879, 0.3095), (-0.4668, 0.4668, 0.158), (0.1231, -0.6191, 0.113), (0.2415, -0.5831, 0.113), (0.3507, -0.5248, 0.113), (-0.1084, 0.1622, 1.846), (-0.2126, 0.3182, 1.789), (-0.3087, 0.4619, 1.697), (-0.3928, 0.5879, 1.572), (-0.4619, 0.6913, 1.421), (-0.5133, 0.7682, 1.248), (-0.5449, 0.8155, 1.06), (-0.5556, 0.8315, 0.8651), (-0.5449, 0.8155, 0.67), (-0.5133, 0.7682, 0.4824), (-0.4619, 0.6913, 0.3095), (-0.3667, 0.5489, 0.158), (0.4463, -0.4463, 0.113), (0.5248, -0.3507, 0.113), (0.5831, -0.2415, 0.113), (-0.07466, 0.1802, 1.846), (-0.1464, 0.3536, 1.789), (-0.2126, 0.5133, 1.697), (-0.2706, 0.6533, 1.572), (-0.3182, 0.7682, 1.421), (-0.3536, 0.8536, 1.248), (-0.3753, 0.9061, 1.06), (-0.3827, 0.9239, 0.8651), (-0.3753, 0.9061, 0.67), (-0.3536, 0.8536, 0.4824), (-0.3182, 0.7682, 0.3095), (-0.2526, 0.6099, 0.158), (0.6191, -0.1231, 0.113), (0.6312, -3.108e-07, 0.113), (0.6191, 0.1231, 0.113), (-0.03806, 0.1913, 1.846), (-0.07466, 0.3753, 1.789), (-0.1084, 0.5449, 1.697), (-0.1379, 0.6935, 1.572), (-0.1622, 0.8155, 1.421), (-0.1802, 0.9061, 1.248), (-0.1913, 0.9619, 1.06), (-0.1951, 0.9808, 0.8651), (-0.1913, 0.9619, 0.67), (-0.1802, 0.9061, 0.4824), (-0.1622, 0.8155, 0.3095), (-0.1288, 0.6474, 0.158), (0.5831, 0.2415, 0.113), (0.5248, 0.3507, 0.113), (0.4463, 0.4463, 0.113), (3.749e-08, 0.1951, 1.846), (7.847e-08, 0.3827, 1.789), (1.083e-07, 0.5556, 1.697), (1.53e-07, 0.7071, 1.572), (2.722e-07, 0.8315, 1.421), (6.357e-08, 0.9239, 1.248), (2.573e-07, 0.9808, 1.06), (2.722e-07, 1.0, 0.8651), (2.573e-07, 0.9808, 0.67), (6.357e-08, 0.9239, 0.4824), (2.722e-07, 0.8315, 0.3095), (1.483e-07, 0.6601, 0.158), (0.3507, 0.5248, 0.113), (0.2415, 0.5831, 0.113), (0.1231, 0.619, 0.113), (2.217, 0.0, -4.682), (2.395, 1.455e-08, -4.79), (2.395, 1.455e-08, -6.33), (2.233, 2.806e-08, -6.43), (1.918, -0.7945, -7.062), (1.911, 2.409e-07, -7.672), (1.764, 3.708e-07, -8.402), (1.687, 4.397e-07, -10.27), (1.932, 5.016e-07, -11.44), (1.933, 5.027e-07, -11.58), (2.105, 4.75e-07, -11.71), (2.39, 5.056e-07, -11.94), (2.491, 5.336e-07, -12.15), (2.484, 5.599e-07, -12.35), (2.358, 5.853e-07, -12.54), (2.093, 6.074e-07, -12.7), (1.796, 6.21e-07, -12.8), (1.796, 6.466e-07, -12.9), (1.987, 6.839e-07, -13.02), (2.075, 6.486e-07, -13.38), (2.305, 6.707e-07, -13.74), (2.698, 7.331e-07, -14.11), (2.827, 7.365e-07, -14.18), (3.047, 7.365e-07, -14.18), (3.143, 7.487e-07, -14.27), (3.134, 1.048e-06, -16.5), (3.003, 1.059e-06, -16.59), (2.049, 0.8486, -4.682), (2.213, 0.9167, -4.79), (2.213, 0.9167, -6.33), (2.063, 0.8545, -6.43), (1.468, -1.468, -7.062), (1.765, 0.7313, -7.672), (1.63, 0.6751, -8.402), (1.558, 0.6455, -10.27), (1.785, 0.7395, -11.44), (1.786, 0.7396, -11.58), (1.945, 0.8057, -11.71), (2.208, 0.9145, -11.94), (2.301, 0.9532, -12.15), (2.295, 0.9508, -12.35), (2.179, 0.9024, -12.54), (1.934, 0.8009, -12.7), (1.659, 0.6873, -12.8), (1.66, 0.6875, -12.9), (1.835, 0.7603, -13.02), (1.917, 0.794, -13.38), (2.13, 0.8823, -13.74), (2.493, 1.033, -14.11), (2.612, 1.082, -14.18), (2.815, 1.166, -14.18), (2.904, 1.203, -14.27), (2.896, 1.199, -16.5), (2.774, 1.149, -16.59), (1.568, 1.568, -4.682), (1.694, 1.694, -4.79), (1.694, 1.694, -6.33), (1.579, 1.579, -6.43), (0.7945, -1.918, -7.062), (1.351, 1.351, -7.672), (1.247, 1.247, -8.402), (1.193, 1.193, -10.27), (1.366, 1.366, -11.44), (1.367, 1.367, -11.58), (1.489, 1.489, -11.71), (1.69, 1.69, -11.94), (1.761, 1.761, -12.15), (1.757, 1.757, -12.35), (1.667, 1.667, -12.54), (1.48, 1.48, -12.7), (1.27, 1.27, -12.8), (1.27, 1.27, -12.9), (1.405, 1.405, -13.02), (1.467, 1.467, -13.38), (1.63, 1.63, -13.74), (1.908, 1.908, -14.11), (1.999, 1.999, -14.18), (2.154, 2.154, -14.18), (2.223, 2.223, -14.27), (2.216, 2.216, -16.5), (2.123, 2.123, -16.59), (0.8486, 2.049, -4.682), (0.9167, 2.213, -4.79), (0.9167, 2.213, -6.33), (0.8545, 2.063, -6.43), (2.631e-07, -2.076, -7.062), (0.7313, 1.765, -7.672), (0.6751, 1.63, -8.402), (0.6455, 1.558, -10.27), (0.7395, 1.785, -11.44), (0.7396, 1.786, -11.58), (0.8057, 1.945, -11.71), (0.9145, 2.208, -11.94), (0.9532, 2.301, -12.15), (0.9507, 2.295, -12.35), (0.9024, 2.179, -12.54), (0.8009, 1.934, -12.7), (0.6873, 1.659, -12.8), (0.6875, 1.66, -12.9), (0.7603, 1.835, -13.02), (0.794, 1.917, -13.38), (0.8823, 2.13, -13.74), (1.033, 2.493, -14.11), (1.082, 2.612, -14.18), (1.166, 2.815, -14.18), (1.203, 2.904, -14.27), (1.199, 2.896, -16.5), (1.149, 2.774, -16.59), (-9.693e-08, 2.217, -4.682), (-1.193e-07, 2.395, -4.79), (-1.193e-07, 2.395, -6.33), (-1.257e-07, 2.233, -6.43), (-0.7945, -1.918, -7.062), (-3.268e-07, 1.911, -7.672), (-4.578e-07, 1.764, -8.402), (-5.306e-07, 1.687, -10.27), (-6.099e-07, 1.932, -11.44), (-6.11e-07, 1.933, -11.58), (-5.842e-07, 2.105, -11.71), (-6.272e-07, 2.39, -11.94), (-6.596e-07, 2.491, -12.15), (-6.857e-07, 2.484, -12.35), (-7.056e-07, 2.358, -12.54), (-7.161e-07, 2.093, -12.7), (-7.167e-07, 1.796, -12.8), (-7.432e-07, 1.796, -12.9), (-7.756e-07, 1.987, -13.02), (-7.337e-07, 2.075, -13.38), (-7.717e-07, 2.305, -13.74), (-8.519e-07, 2.698, -14.11), (-8.601e-07, 2.827, -14.18), (-8.697e-07, 3.047, -14.18), (-8.861e-07, 3.143, -14.27), (-1.185e-06, 3.134, -16.5), (-1.191e-06, 3.003, -16.59), (-0.8486, 2.049, -4.682), (-0.9167, 2.213, -4.79), (-0.9167, 2.213, -6.33), (-0.8545, 2.063, -6.43), (-1.468, -1.468, -7.062), (-0.7313, 1.765, -7.672), (-0.6751, 1.63, -8.402), (-0.6455, 1.558, -10.27), (-0.7395, 1.785, -11.44), (-0.7396, 1.786, -11.58), (-0.8057, 1.945, -11.71), (-0.9145, 2.208, -11.94), (-0.9532, 2.301, -12.15), (-0.9508, 2.295, -12.35), (-0.9024, 2.179, -12.54), (-0.8009, 1.934, -12.7), (-0.6873, 1.659, -12.8), (-0.6875, 1.66, -12.9), (-0.7603, 1.835, -13.02), (-0.794, 1.917, -13.38), (-0.8823, 2.13, -13.74), (-1.033, 2.493, -14.11), (-1.082, 2.612, -14.18), (-1.166, 2.815, -14.18), (-1.203, 2.904, -14.27), (-1.199, 2.896, -16.5), (-1.149, 2.774, -16.59), (-1.568, 1.568, -4.682), (-1.694, 1.694, -4.79), (-1.694, 1.694, -6.33), (-1.579, 1.579, -6.43), (-1.918, -0.7945, -7.062), (-1.351, 1.351, -7.672), (-1.247, 1.247, -8.402), (-1.193, 1.193, -10.27), (-1.366, 1.366, -11.44), (-1.367, 1.367, -11.58), (-1.489, 1.489, -11.71), (-1.69, 1.69, -11.94), (-1.761, 1.761, -12.15), (-1.757, 1.757, -12.35), (-1.667, 1.667, -12.54), (-1.48, 1.48, -12.7), (-1.27, 1.27, -12.8), (-1.27, 1.27, -12.9), (-1.405, 1.405, -13.02), (-1.467, 1.467, -13.38), (-1.63, 1.63, -13.74), (-1.908, 1.908, -14.11), (-1.999, 1.999, -14.18), (-2.154, 2.154, -14.18), (-2.223, 2.223, -14.27), (-2.216, 2.216, -16.5), (-2.123, 2.123, -16.59), (-2.049, 0.8486, -4.682), (-2.213, 0.9167, -4.79), (-2.213, 0.9167, -6.33), (-2.063, 0.8545, -6.43), (-2.076, -4.337e-07, -7.062), (-1.765, 0.7313, -7.672), (-1.63, 0.6751, -8.402), (-1.558, 0.6455, -10.27), (-1.785, 0.7395, -11.44), (-1.786, 0.7396, -11.58), (-1.945, 0.8057, -11.71), (-2.208, 0.9145, -11.94), (-2.301, 0.9532, -12.15), (-2.295, 0.9507, -12.35), (-2.179, 0.9024, -12.54), (-1.934, 0.8009, -12.7), (-1.659, 0.6873, -12.8), (-1.66, 0.6875, -12.9), (-1.835, 0.7603, -13.02), (-1.917, 0.794, -13.38), (-2.13, 0.8823, -13.74), (-2.493, 1.033, -14.11), (-2.612, 1.082, -14.18), (-2.815, 1.166, -14.18), (-2.904, 1.203, -14.27), (-2.896, 1.199, -16.5), (-2.774, 1.149, -16.59), (-2.217, -1.939e-07, -4.682), (-2.395, -2.24e-07, -4.79), (-2.395, -2.24e-07, -6.33), (-2.233, -2.233e-07, -6.43), (-1.918, 0.7945, -7.062), (-1.911, -3.94e-07, -7.672), (-1.764, -5.185e-07, -8.402), (-1.687, -5.999e-07, -10.27), (-1.932, -6.894e-07, -11.44), (-1.933, -6.929e-07, -11.58), (-2.105, -6.718e-07, -11.71), (-2.39, -7.272e-07, -11.94), (-2.491, -7.641e-07, -12.15), (-2.484, -7.898e-07, -12.35), (-2.358, -8.042e-07, -12.54), (-2.093, -8.031e-07, -12.7), (-1.796, -7.907e-07, -12.8), (-1.796, -8.156e-07, -12.9), (-1.987, -8.35e-07, -13.02), (-2.075, -8.191e-07, -13.38), (-2.305, -8.824e-07, -13.74), (-2.698, -9.69e-07, -14.11), (-2.827, -9.837e-07, -14.18), (-3.047, -1.003e-06, -14.18), (-3.143, -1.023e-06, -14.27), (-3.134, -1.322e-06, -16.5), (-3.003, -1.322e-06, -16.59), (-2.049, -0.8486, -4.682), (-2.213, -0.9167, -4.79), (-2.213, -0.9167, -6.33), (-2.063, -0.8545, -6.43), (-1.468, 1.468, -7.062), (-1.765, -0.7313, -7.672), (-1.63, -0.6751, -8.402), (-1.558, -0.6455, -10.27), (-1.785, -0.7395, -11.44), (-1.786, -0.7396, -11.58), (-1.945, -0.8057, -11.71), (-2.208, -0.9145, -11.94), (-2.301, -0.9532, -12.15), (-2.295, -0.9508, -12.35), (-2.179, -0.9024, -12.54), (-1.934, -0.8009, -12.7), (-1.659, -0.6873, -12.8), (-1.66, -0.6875, -12.9), (-1.835, -0.7603, -13.02), (-1.917, -0.794, -13.38), (-2.13, -0.8823, -13.74), (-2.493, -1.033, -14.11), (-2.612, -1.082, -14.18), (-2.815, -1.166, -14.18), (-2.904, -1.203, -14.27), (-2.896, -1.199, -16.5), (-2.774, -1.149, -16.59), (-1.568, -1.568, -4.682), (-1.694, -1.694, -4.79), (-1.694, -1.694, -6.33), (-1.579, -1.579, -6.43), (-0.7945, 1.918, -7.062), (-1.351, -1.351, -7.672), (-1.247, -1.247, -8.402), (-1.193, -1.193, -10.27), (-1.366, -1.366, -11.44), (-1.367, -1.367, -11.58), (-1.489, -1.489, -11.71), (-1.69, -1.69, -11.94), (-1.761, -1.761, -12.15), (-1.757, -1.757, -12.35), (-1.667, -1.667, -12.54), (-1.48, -1.48, -12.7), (-1.27, -1.27, -12.8), (-1.27, -1.27, -12.9), (-1.405, -1.405, -13.02), (-1.467, -1.467, -13.38), (-1.63, -1.63, -13.74), (-1.908, -1.908, -14.11), (-1.999, -1.999, -14.18), (-2.154, -2.154, -14.18), (-2.223, -2.223, -14.27), (-2.216, -2.216, -16.5), (-2.123, -2.123, -16.59), (-0.8486, -2.049, -4.682), (-0.9167, -2.213, -4.79), (-0.9167, -2.213, -6.33), (-0.8545, -2.063, -6.43), (-3.608e-07, 2.076, -7.062), (-0.7313, -1.765, -7.672), (-0.6751, -1.63, -8.402), (-0.6455, -1.558, -10.27), (-0.7395, -1.785, -11.44), (-0.7396, -1.786, -11.58), (-0.8057, -1.945, -11.71), (-0.9145, -2.208, -11.94), (-0.9532, -2.301, -12.15), (-0.9507, -2.295, -12.35), (-0.9024, -2.179, -12.54), (-0.8009, -1.934, -12.7), (-0.6873, -1.659, -12.8), (-0.6875, -1.66, -12.9), (-0.7603, -1.835, -13.02), (-0.794, -1.917, -13.38), (-0.8823, -2.13, -13.74), (-1.033, -2.493, -14.11), (-1.082, -2.612, -14.18), (-1.166, -2.815, -14.18), (-1.203, -2.904, -14.27), (-1.199, -2.896, -16.5), (-1.149, -2.774, -16.59), (2.644e-08, -2.217, -4.682), (4.311e-08, -2.395, -4.79), (4.311e-08, -2.395, -6.33), (5.469e-08, -2.233, -6.43), (0.7945, 1.918, -7.062), (2.474e-07, -1.911, -7.672), (3.753e-07, -1.764, -8.402), (4.553e-07, -1.687, -10.27), (5.197e-07, -1.932, -11.44), (5.231e-07, -1.933, -11.58), (4.957e-07, -2.105, -11.71), (5.296e-07, -2.39, -11.94), (5.588e-07, -2.491, -12.15), (5.851e-07, -2.484, -12.35), (6.09e-07, -2.358, -12.54), (6.279e-07, -2.093, -12.7), (6.38e-07, -1.796, -12.8), (6.619e-07, -1.796, -12.9), (6.802e-07, -1.987, -13.02), (6.681e-07, -2.075, -13.38), (7.081e-07, -2.305, -13.74), (7.644e-07, -2.698, -14.11), (7.702e-07, -2.827, -14.18), (7.729e-07, -3.047, -14.18), (7.861e-07, -3.143, -14.27), (1.085e-06, -3.134, -16.5), (1.095e-06, -3.003, -16.59), (0.8486, -2.049, -4.682), (0.9167, -2.213, -4.79), (0.9167, -2.213, -6.33), (0.8545, -2.063, -6.43), (1.468, 1.468, -7.062), (0.7313, -1.765, -7.672), (0.6751, -1.63, -8.402), (0.6455, -1.558, -10.27), (0.7395, -1.785, -11.44), (0.7396, -1.786, -11.58), (0.8057, -1.945, -11.71), (0.9145, -2.208, -11.94), (0.9532, -2.301, -12.15), (0.9508, -2.295, -12.35), (0.9024, -2.179, -12.54), (0.8009, -1.934, -12.7), (0.6873, -1.659, -12.8), (0.6875, -1.66, -12.9), (0.7603, -1.835, -13.02), (0.794, -1.917, -13.38), (0.8823, -2.13, -13.74), (1.033, -2.493, -14.11), (1.082, -2.612, -14.18), (1.166, -2.815, -14.18), (1.203, -2.904, -14.27), (1.199, -2.896, -16.5), (1.149, -2.774, -16.59), (1.568, -1.568, -4.682), (1.694, -1.694, -4.79), (1.694, -1.694, -6.33), (1.579, -1.579, -6.43), (1.918, 0.7945, -7.062), (1.351, -1.351, -7.672), (1.247, -1.247, -8.402), (1.193, -1.193, -10.27), (1.366, -1.366, -11.44), (1.367, -1.367, -11.58), (1.489, -1.489, -11.71), (1.69, -1.69, -11.94), (1.761, -1.761, -12.15), (1.757, -1.757, -12.35), (1.667, -1.667, -12.54), (1.48, -1.48, -12.7), (1.27, -1.27, -12.8), (1.27, -1.27, -12.9), (1.405, -1.405, -13.02), (1.467, -1.467, -13.38), (1.63, -1.63, -13.74), (1.908, -1.908, -14.11), (1.999, -1.999, -14.18), (2.154, -2.154, -14.18), (2.223, -2.223, -14.27), (2.216, -2.216, -16.5), (2.123, -2.123, -16.59), (2.049, -0.8486, -4.682), (2.213, -0.9167, -4.79), (2.213, -0.9167, -6.33), (2.063, -0.8545, -6.43), (2.076, 2.562e-07, -7.062), (1.765, -0.7313, -7.672), (1.63, -0.6751, -8.402), (1.558, -0.6455, -10.27), (1.785, -0.7395, -11.44), (1.786, -0.7396, -11.58), (1.945, -0.8057, -11.71), (2.208, -0.9145, -11.94), (2.301, -0.9532, -12.15), (2.295, -0.9507, -12.35), (2.179, -0.9024, -12.54), (1.934, -0.8009, -12.7), (1.659, -0.6873, -12.8), (1.66, -0.6875, -12.9), (1.835, -0.7603, -13.02), (1.917, -0.794, -13.38), (2.13, -0.8823, -13.74), (2.493, -1.033, -14.11), (2.612, -1.082, -14.18), (2.815, -1.166, -14.18), (2.904, -1.203, -14.27), (2.896, -1.199, -16.5), (2.774, -1.149, -16.59), (1.69, -4.919e-09, -4.682), (1.561, 0.6467, -4.682), (1.195, 1.195, -4.682), (0.6467, 1.561, -4.682), (-5.222e-08, 1.69, -4.682), (-0.6467, 1.561, -4.682), (-1.195, 1.195, -4.682), (-1.561, 0.6467, -4.682), (-1.69, -1.526e-07, -4.682), (-1.561, -0.6467, -4.682), (-1.195, -1.195, -4.682), (-0.6467, -1.561, -4.682), (4.179e-08, -1.69, -4.682), (0.6467, -1.561, -4.682), (1.195, -1.195, -4.682), (1.561, -0.6467, -4.682), (1.441, -9.326e-07, -4.554), (1.332, 0.5456, -4.554), (1.023, 1.008, -4.554), (0.5604, 1.317, -4.554), (0.01473, 1.426, -4.554), (-0.5309, 1.317, -4.554), (-0.9935, 1.008, -4.554), (-1.303, 0.5456, -4.554), (-1.411, -1.057e-06, -4.554), (-1.303, -0.5456, -4.554), (-0.9935, -1.008, -4.554), (-0.5309, -1.317, -4.554), (0.01473, -1.426, -4.554), (0.5604, -1.317, -4.554), (1.023, -1.008, -4.554), (1.332, -0.5456, -4.554), (1.886, -9.416e-07, -3.965), (1.74, 0.7325, -3.965), (1.325, 1.354, -3.965), (0.704, 1.769, -3.965), (-0.02849, 1.914, -3.965), (-0.761, 1.769, -3.965), (-1.382, 1.354, -3.965), (-1.797, 0.7325, -3.965), (-1.943, -1.109e-06, -3.965), (-1.797, -0.7325, -3.965), (-1.382, -1.354, -3.965), (-0.761, -1.769, -3.965), (-0.02849, -1.914, -3.965), (0.704, -1.769, -3.965), (1.325, -1.354, -3.965), (1.74, -0.7325, -3.965), (2.163, -7.899e-07, -3.754), (1.999, 0.8208, -3.754), (1.534, 1.517, -3.754), (0.8384, 1.982, -3.754), (0.01757, 2.145, -3.754), (-0.8033, 1.982, -3.754), (-1.499, 1.517, -3.754), (-1.964, 0.8208, -3.754), (-2.127, -9.774e-07, -3.754), (-1.964, -0.8208, -3.754), (-1.499, -1.517, -3.754), (-0.8033, -1.982, -3.754), (0.01757, -2.145, -3.754), (0.8384, -1.982, -3.754), (1.534, -1.517, -3.754), (1.999, -0.8208, -3.754), (2.304, -3.237e-07, -3.534), (2.127, 0.89, -3.534), (1.623, 1.645, -3.534), (0.8686, 2.149, -3.534), (-0.02145, 2.326, -3.534), (-0.9115, 2.149, -3.534), (-1.666, 1.645, -3.534), (-2.17, 0.89, -3.534), (-2.347, -5.27e-07, -3.534), (-2.17, -0.89, -3.534), (-1.666, -1.645, -3.534), (-0.9115, -2.149, -3.534), (-0.02145, -2.326, -3.534), (0.8686, -2.149, -3.534), (1.623, -1.645, -3.534), (2.127, -0.89, -3.534), (2.4, -3.938e-07, -3.225), (2.216, 0.9226, -3.225), (1.694, 1.705, -3.225), (0.9114, 2.227, -3.225), (-0.01113, 2.411, -3.225), (-0.9337, 2.227, -3.225), (-1.716, 1.705, -3.225), (-2.238, 0.9226, -3.225), (-2.422, -6.045e-07, -3.225), (-2.238, -0.9226, -3.225), (-1.716, -1.705, -3.225), (-0.9337, -2.227, -3.225), (-0.01113, -2.411, -3.225), (0.9114, -2.227, -3.225), (1.694, -1.705, -3.225), (2.216, -0.9226, -3.225), (2.086, -0.8687, -2.123), (1.594, -1.605, -2.123), (0.8575, -2.097, -2.123), (-0.01113, -2.27, -2.123), (-1.616, -1.605, -2.123), (-2.108, -0.8687, -2.123), (-2.281, -5.94e-07, -2.123), (-2.108, 0.8687, -2.123), (-1.616, 1.605, -2.123), (-0.01113, 2.27, -2.123), (0.8575, 2.097, -2.123), (1.594, 1.605, -2.123), (2.086, 0.8687, -2.123), (2.259, -3.955e-07, -2.123), (2.393, -3.938e-07, -2.503), (2.21, 0.92, -2.503), (1.689, 1.7, -2.503), (0.9089, 2.221, -2.503), (-0.01113, 2.404, -2.503), (-1.711, 1.7, -2.503), (-2.232, 0.92, -2.503), (-2.415, -6.04e-07, -2.503), (-2.232, -0.92, -2.503), (-1.711, -1.7, -2.503), (-0.01113, -2.404, -2.503), (0.9089, -2.221, -2.503), (1.689, -1.7, -2.503), (2.21, -0.92, -2.503), (2.241, -0.9327, -2.864), (1.712, -1.723, -2.864), (0.9216, -2.252, -2.864), (-0.01113, -2.437, -2.864), (-0.9438, -2.252, -2.864), (-1.735, -1.723, -2.864), (-2.263, -0.9327, -2.864), (-2.448, -6.066e-07, -2.864), (-2.263, 0.9327, -2.864), (-1.735, 1.723, -2.864), (-0.9438, 2.252, -2.864), (-0.01113, 2.437, -2.864), (0.9216, 2.252, -2.864), (1.712, 1.723, -2.864), (2.241, 0.9327, -2.864), (2.426, -3.935e-07, -2.864), (1.169, -3.19e-08, -0.8175), (1.08, 0.4476, -0.8175), (0.8268, 0.8271, -0.8175), (0.4474, 1.081, -0.8175), (-0.0002846, 1.17, -0.8175), (-0.4479, 1.081, -0.8175), (-0.8274, 0.8271, -0.8175), (-0.8274, -0.8271, -0.8175), (-0.4479, -1.081, -0.8175), (-0.0002846, -1.17, -0.8175), (0.4474, -1.081, -0.8175), (0.8268, -0.8271, -0.8175), (1.08, -0.4476, -0.8175), (0.6288, -3.753e-08, -0.1812), (0.5809, 0.2404, -0.1812), (0.4448, 0.4442, -0.1812), (0.241, 0.5803, -0.1812), (0.0006361, 0.6281, -0.1812), (-0.2397, 0.5803, -0.1812), (-0.4435, 0.4442, -0.1812), (-0.5797, 0.2404, -0.1812), (-0.6275, -9.244e-08, -0.1812), (-0.5797, -0.2404, -0.1812), (-0.4435, -0.4442, -0.1812), (-0.2397, -0.5803, -0.1812), (0.0006361, -0.6281, -0.1812), (0.241, -0.5803, -0.1812), (0.4448, -0.4442, -0.1812), (0.5809, -0.2404, -0.1812), (0.6261, -6.312e-08, -0.05389), (0.5784, 0.2393, -0.05389), (0.4429, 0.4422, -0.05389), (0.24, 0.5778, -0.05389), (0.0006361, 0.6254, -0.05389), (-0.2387, 0.5778, -0.05389), (-0.4416, 0.4422, -0.05389), (-0.5772, 0.2393, -0.05389), (-0.6248, -1.178e-07, -0.05389), (-0.5772, -0.2393, -0.05389), (-0.4416, -0.4422, -0.05389), (-0.2387, -0.5778, -0.05389), (0.0006361, -0.6254, -0.05389), (0.24, -0.5778, -0.05389), (0.4429, -0.4422, -0.05389), (0.5784, -0.2393, -0.05389), (0.5784, -0.2393, 0.06898), (0.4429, -0.4422, 0.06898), (0.24, -0.5778, 0.06898), (0.0006361, -0.6254, 0.06898), (-0.2387, -0.5778, 0.06898), (-0.4416, -0.4422, 0.06898), (-0.5772, -0.2393, 0.06898), (-0.6248, -1.178e-07, 0.06898), (-0.5772, 0.2393, 0.06898), (-0.4416, 0.4422, 0.06898), (-0.2387, 0.5778, 0.06898), (0.0006361, 0.6254, 0.06898), (0.24, 0.5778, 0.06898), (0.4429, 0.4422, 0.06898), (0.5784, 0.2393, 0.06898), (0.6261, -6.312e-08, 0.06898), (1.858, -0.7742, -1.704), (1.419, -1.43, -1.704), (0.763, -1.869, -1.704), (-0.01113, -2.023, -1.704), (-1.88, -0.7742, -1.704), (-2.034, -5.774e-07, -1.704), (-1.88, 0.7742, -1.704), (-0.01113, 2.023, -1.704), (0.763, 1.869, -1.704), (1.419, 1.43, -1.704), (1.858, 0.7742, -1.704), (2.012, -4.006e-07, -1.704), (1.522, -0.6349, -1.314), (1.162, -1.173, -1.314), (0.6238, -1.533, -1.314), (-0.01113, -1.659, -1.314), (-0.01113, 1.659, -1.314), (0.6238, 1.533, -1.314), (1.162, 1.173, -1.314), (1.522, 0.6349, -1.314), (1.648, -4.173e-07, -1.314), (-0.6396, 2.289, -2.614), (-0.6396, -2.289, -2.614), (-0.9406, 0.6578, -0.8175), (-0.8816, 0.8797, -0.893), (-0.8816, -0.8797, -0.893), (-0.8475, -0.9539, -0.9367), (-0.8475, 0.9539, -0.9367), (-0.5326, 2.308, -2.582), (-0.5326, -2.308, -2.582), (-0.624, 1.483, -1.259), (-0.624, -1.483, -1.259), (-0.5868, -1.545, -1.314), (-0.6864, 1.332, -1.167), (-0.6864, -1.332, -1.167), (-0.5868, 1.545, -1.314), (-0.3674, 1.893, -1.64), (-0.3674, -1.893, -1.64), (-0.7148, 1.265, -1.126), (-0.7148, -1.265, -1.126), (-0.4331, 2.323, -2.532), (-0.4331, -2.323, -2.532), (-0.4023, 2.326, -2.503), (-0.3519, 2.32, -2.456), (-0.3519, -2.32, -2.456), (-0.4023, -2.326, -2.503), (-0.3289, 1.96, -1.704), (-0.2815, 2.015, -1.782), (-0.2815, -2.015, -1.782), (-0.3288, -1.96, -1.704), (-0.2852, 2.301, -2.366), (-0.2852, -2.301, -2.366), (-0.2303, 2.102, -1.911), (-0.2303, -2.102, -1.911), (-0.2243, 2.231, -2.133), (-0.2236, 2.228, -2.123), (-0.2236, -2.228, -2.123), (-0.2243, -2.231, -2.133), (-0.2173, 2.169, -2.021), (-0.2173, -2.169, -2.021), (-0.2468, 2.268, -2.251), (-0.2468, -2.268, -2.251), (-0.8793, 2.24, -2.592), (-0.8793, -2.24, -2.592), (-0.9337, -2.227, -2.576), (-0.7614, 2.265, -2.611), (-0.7614, -2.265, -2.611), (-1.01, -0.4184, -0.7277), (-1.007, -0.4302, -0.7324), (-1.007, 0.4302, -0.7324), (-1.01, 0.4184, -0.7277), (-1.046, -1.247e-07, -0.6726), (-0.9406, -0.6578, -0.8175), (-1.19, 2.013, -2.418), (-1.19, -2.013, -2.418), (-1.086, 2.118, -2.51), (-1.086, -2.118, -2.51), (-1.094, 2.112, -2.503), (-1.094, -2.112, -2.503), (-0.9337, 2.227, -2.576), (-0.9875, 2.19, -2.56), (-0.9875, -2.19, -2.56), (-1.414, 1.74, -2.123), (-1.543, 1.532, -1.947), (-1.63, 1.277, -1.827), (-1.63, -1.277, -1.827), (-1.543, -1.532, -1.947), (-1.294, -1.89, -2.289), (-1.414, -1.74, -2.123), (-1.294, 1.89, -2.289), (-1.848, -5.697e-07, -1.505), (-1.791, 0.7224, -1.597), (-1.791, -0.7224, -1.597), (-1.789, -0.7366, -1.599), (-1.716, 1.02, -1.704), (-1.789, 0.7366, -1.599), (-1.716, -1.02, -1.704), (-0.7648, 2.184, -2.381), (-0.7648, -2.184, -2.381), (-1.003, 0.6275, -0.9588), (-0.9564, 0.8392, -1.019), (-0.9564, -0.8392, -1.019), (-0.9294, -0.91, -1.053), (-0.9294, 0.91, -1.053), (-0.6801, 2.201, -2.356), (-0.6801, -2.201, -2.356), (-0.7524, 1.414, -1.308), (-0.7524, -1.414, -1.308), (-0.723, -1.474, -1.352), (-0.8018, 1.271, -1.235), (-0.8018, -1.271, -1.235), (-0.723, 1.474, -1.352), (-0.5493, 1.806, -1.61), (-0.5493, -1.806, -1.61), (-0.8243, 1.207, -1.203), (-0.8243, -1.207, -1.203), (-0.6013, 2.216, -2.316), (-0.6013, -2.216, -2.316), (-0.5769, 2.219, -2.293), (-0.537, 2.213, -2.256), (-0.537, -2.213, -2.256), (-0.5769, -2.219, -2.293), (-0.5187, 1.87, -1.66), (-0.4812, 1.923, -1.722), (-0.4812, -1.923, -1.722), (-0.5187, -1.87, -1.66), (-0.4841, 2.195, -2.185), (-0.4841, -2.195, -2.185), (-0.4407, 2.005, -1.825), (-0.4407, -2.005, -1.825), (-0.4359, 2.129, -2.001), (-0.4354, 2.125, -1.992), (-0.4354, -2.125, -1.992), (-0.4359, -2.129, -2.001), (-0.4304, 2.069, -1.911), (-0.4304, -2.069, -1.911), (-0.4537, 2.164, -2.093), (-0.4537, -2.164, -2.093), (-0.9545, 2.137, -2.364), (-0.9545, -2.137, -2.364), (-0.9976, -2.125, -2.351), (-0.8612, 2.161, -2.379), (-0.8612, -2.161, -2.379), (-1.058, -0.3991, -0.8876), (-1.056, -0.4104, -0.8914), (-1.056, 0.4104, -0.8914), (-1.058, 0.3991, -0.8876), (-1.087, -8.143e-07, -0.8441), (-1.003, -0.6275, -0.9588), (-1.2, 1.92, -2.226), (-1.2, -1.92, -2.226), (-1.118, 2.021, -2.299), (-1.118, -2.021, -2.299), (-1.125, 2.015, -2.293), (-1.125, -2.015, -2.293), (-0.9976, 2.125, -2.351), (-1.04, 2.089, -2.338), (-1.04, -2.089, -2.338), (-1.378, 1.66, -1.992), (-1.48, 1.461, -1.853), (-1.549, 1.219, -1.758), (-1.549, -1.219, -1.758), (-1.48, -1.461, -1.853), (-1.283, -1.803, -2.124), (-1.378, -1.66, -1.992), (-1.283, 1.803, -2.124), (-1.722, -1.239e-06, -1.503), (-1.676, 0.6892, -1.576), (-1.676, -0.6892, -1.576), (-1.675, -0.7027, -1.577), (-1.617, 0.973, -1.66), (-1.675, 0.7027, -1.577), (-1.617, -0.973, -1.66), (2.038, 5.399e-07, -11.29), (1.883, 0.7801, -11.29), (1.441, 1.441, -11.29), (0.7801, 1.883, -11.29), (-6.459e-07, 2.038, -11.29), (-0.7801, 1.883, -11.29), (-1.441, 1.441, -11.29), (-1.883, 0.7801, -11.29), (-2.038, -7.164e-07, -11.29), (-1.883, -0.7801, -11.29), (-1.441, -1.441, -11.29), (-0.7801, -1.883, -11.29), (5.456e-07, -2.038, -11.29), (0.7801, -1.883, -11.29), (1.441, -1.441, -11.29), (1.883, -0.7801, -11.29), (1.643, 3.856e-07, -9.209), (1.518, 0.6289, -9.209), (1.162, 1.162, -9.209), (0.6289, 1.518, -9.209), (-4.707e-07, 1.643, -9.209), (-0.6289, 1.518, -9.209), (-1.162, 1.162, -9.209), (-1.518, 0.6289, -9.209), (-1.643, -5.352e-07, -9.209), (-1.518, -0.6289, -9.209), (-1.162, -1.162, -9.209), (-0.6289, -1.518, -9.209), (3.978e-07, -1.643, -9.209), (0.6289, -1.518, -9.209), (1.162, -1.162, -9.209), (1.518, -0.6289, -9.209), (1.632, 4.116e-07, -9.817), (1.507, 0.6244, -9.817), (1.154, 1.154, -9.817), (0.6244, 1.507, -9.817), (-4.891e-07, 1.632, -9.817), (-0.6244, 1.507, -9.817), (-1.154, 1.154, -9.817), (-1.507, 0.6244, -9.817), (-1.632, -5.484e-07, -9.817), (-1.507, -0.6244, -9.817), (-1.154, -1.154, -9.817), (-0.6244, -1.507, -9.817), (4.19e-07, -1.632, -9.817), (0.6244, -1.507, -9.817), (1.154, -1.154, -9.817), (1.507, -0.6244, -9.817), (2.023, -0.8381, -6.603), (1.549, -1.549, -6.603), (0.8381, -2.023, -6.603), (2.742e-07, -2.19, -6.603), (-0.8381, -2.023, -6.603), (-1.549, -1.549, -6.603), (-2.023, -0.8381, -6.603), (-2.19, -4.561e-07, -6.603), (-2.023, 0.8381, -6.603), (-1.549, 1.549, -6.603), (-0.8381, 2.023, -6.603), (-3.839e-07, 2.19, -6.603), (0.8381, 2.023, -6.603), (1.549, 1.549, -6.603), (2.023, 0.8381, -6.603), (2.19, 2.716e-07, -6.603)], [], [(409, 408, 6, 7), (402, 204, 0), (293, 308, 296, 309), (410, 409, 7, 8), (403, 402, 0, 1), (411, 410, 8, 9), (404, 403, 1, 2), (412, 411, 9, 10), (405, 404, 2, 3), (413, 412, 10, 11), (406, 405, 3, 4), (407, 406, 4, 5), (408, 407, 5, 6), (6, 5, 17, 18), (7, 6, 18, 19), (0, 204, 12), (8, 7, 19, 20), (1, 0, 12, 13), (9, 8, 20, 21), (2, 1, 13, 14), (10, 9, 21, 22), (3, 2, 14, 15), (11, 10, 22, 23), (4, 3, 15, 16), (5, 4, 16, 17), (14, 13, 25, 26), (22, 21, 33, 34), (15, 14, 26, 27), (23, 22, 34, 35), (16, 15, 27, 28), (17, 16, 28, 29), (18, 17, 29, 30), (19, 18, 30, 31), (12, 204, 24), (20, 19, 31, 32), (13, 12, 24, 25), (21, 20, 32, 33), (30, 29, 41, 42), (31, 30, 42, 43), (24, 204, 36), (32, 31, 43, 44), (25, 24, 36, 37), (33, 32, 44, 45), (26, 25, 37, 38), (34, 33, 45, 46), (27, 26, 38, 39), (35, 34, 46, 47), (28, 27, 39, 40), (29, 28, 40, 41), (46, 45, 57, 58), (39, 38, 50, 51), (47, 46, 58, 59), (40, 39, 51, 52), (41, 40, 52, 53), (42, 41, 53, 54), (43, 42, 54, 55), (36, 204, 48), (44, 43, 55, 56), (37, 36, 48, 49), (45, 44, 56, 57), (38, 37, 49, 50), (55, 54, 66, 67), (48, 204, 60), (56, 55, 67, 68), (49, 48, 60, 61), (57, 56, 68, 69), (50, 49, 61, 62), (58, 57, 69, 70), (51, 50, 62, 63), (59, 58, 70, 71), (52, 51, 63, 64), (53, 52, 64, 65), (54, 53, 65, 66), (71, 70, 82, 83), (64, 63, 75, 76), (65, 64, 76, 77), (66, 65, 77, 78), (67, 66, 78, 79), (60, 204, 72), (68, 67, 79, 80), (61, 60, 72, 73), (69, 68, 80, 81), (62, 61, 73, 74), (70, 69, 81, 82), (63, 62, 74, 75), (72, 204, 84), (80, 79, 91, 92), (73, 72, 84, 85), (81, 80, 92, 93), (74, 73, 85, 86), (82, 81, 93, 94), (75, 74, 86, 87), (83, 82, 94, 95), (76, 75, 87, 88), (77, 76, 88, 89), (78, 77, 89, 90), (79, 78, 90, 91), (88, 87, 99, 100), (89, 88, 100, 101), (90, 89, 101, 102), (91, 90, 102, 103), (84, 204, 96), (92, 91, 103, 104), (85, 84, 96, 97), (93, 92, 104, 105), (86, 85, 97, 98), (94, 93, 105, 106), (87, 86, 98, 99), (95, 94, 106, 107), (104, 103, 115, 116), (97, 96, 108, 109), (105, 104, 116, 117), (98, 97, 109, 110), (106, 105, 117, 118), (99, 98, 110, 111), (107, 106, 118, 119), (100, 99, 111, 112), (101, 100, 112, 113), (102, 101, 113, 114), (103, 102, 114, 115), (96, 204, 108), (113, 112, 124, 125), (114, 113, 125, 126), (115, 114, 126, 127), (108, 204, 120), (116, 115, 127, 128), (109, 108, 120, 121), (117, 116, 128, 129), (110, 109, 121, 122), (118, 117, 129, 130), (111, 110, 122, 123), (119, 118, 130, 131), (112, 111, 123, 124), (121, 120, 132, 133), (129, 128, 140, 141), (122, 121, 133, 134), (130, 129, 141, 142), (123, 122, 134, 135), (131, 130, 142, 143), (124, 123, 135, 136), (125, 124, 136, 137), (126, 125, 137, 138), (127, 126, 138, 139), (120, 204, 132), (128, 127, 139, 140), (137, 136, 148, 149), (138, 137, 149, 150), (139, 138, 150, 151), (132, 204, 144), (140, 139, 151, 152), (133, 132, 144, 145), (141, 140, 152, 153), (134, 133, 145, 146), (142, 141, 153, 154), (135, 134, 146, 147), (143, 142, 154, 155), (136, 135, 147, 148), (153, 152, 164, 165), (146, 145, 157, 158), (154, 153, 165, 166), (147, 146, 158, 159), (155, 154, 166, 167), (148, 147, 159, 160), (149, 148, 160, 161), (150, 149, 161, 162), (151, 150, 162, 163), (144, 204, 156), (152, 151, 163, 164), (145, 144, 156, 157), (162, 161, 173, 174), (163, 162, 174, 175), (156, 204, 168), (164, 163, 175, 176), (157, 156, 168, 169), (165, 164, 176, 177), (158, 157, 169, 170), (166, 165, 177, 178), (159, 158, 170, 171), (167, 166, 178, 179), (160, 159, 171, 172), (161, 160, 172, 173), (178, 177, 189, 190), (171, 170, 182, 183), (179, 178, 190, 191), (172, 171, 183, 184), (173, 172, 184, 185), (174, 173, 185, 186), (175, 174, 186, 187), (168, 204, 180), (176, 175, 187, 188), (169, 168, 180, 181), (177, 176, 188, 189), (170, 169, 181, 182), (187, 186, 198, 199), (180, 204, 192), (188, 187, 199, 200), (181, 180, 192, 193), (189, 188, 200, 201), (182, 181, 193, 194), (190, 189, 201, 202), (183, 182, 194, 195), (191, 190, 202, 203), (184, 183, 195, 196), (185, 184, 196, 197), (186, 185, 197, 198), (195, 194, 207, 208), (203, 202, 215, 216), (196, 195, 208, 209), (197, 196, 209, 210), (198, 197, 210, 211), (199, 198, 211, 212), (192, 204, 205), (200, 199, 212, 213), (193, 192, 205, 206), (201, 200, 213, 214), (194, 193, 206, 207), (202, 201, 214, 215), (212, 211, 223, 224), (205, 204, 217), (213, 212, 224, 225), (206, 205, 217, 218), (214, 213, 225, 226), (207, 206, 218, 219), (215, 214, 226, 227), (208, 207, 219, 220), (216, 215, 227, 228), (209, 208, 220, 221), (210, 209, 221, 222), (211, 210, 222, 223), (228, 227, 239, 240), (221, 220, 232, 233), (222, 221, 233, 234), (223, 222, 234, 235), (224, 223, 235, 236), (217, 204, 229), (225, 224, 236, 237), (218, 217, 229, 230), (226, 225, 237, 238), (219, 218, 230, 231), (227, 226, 238, 239), (220, 219, 231, 232), (229, 204, 241), (237, 236, 248, 249), (230, 229, 241, 242), (238, 237, 249, 250), (231, 230, 242, 243), (239, 238, 250, 251), (232, 231, 243, 244), (240, 239, 251, 252), (233, 232, 244, 245), (234, 233, 245, 246), (235, 234, 246, 247), (236, 235, 247, 248), (245, 244, 256, 257), (246, 245, 257, 258), (247, 246, 258, 259), (248, 247, 259, 260), (241, 204, 253), (249, 248, 260, 261), (242, 241, 253, 254), (250, 249, 261, 262), (243, 242, 254, 255), (251, 250, 262, 263), (244, 243, 255, 256), (252, 251, 263, 264), (261, 260, 274, 275), (254, 253, 267, 268), (262, 261, 275, 276), (255, 254, 268, 269), (263, 262, 276, 277), (256, 255, 269, 270), (264, 263, 277, 278), (257, 256, 270, 271), (258, 257, 271, 272), (259, 258, 272, 273), (260, 259, 273, 274), (253, 204, 267), (272, 271, 286, 287), (273, 272, 287, 288), (274, 273, 288, 289), (267, 204, 282), (338, 353, 281, 294), (275, 274, 289, 290), (268, 267, 282, 283), (276, 275, 290, 291), (269, 268, 283, 284), (277, 276, 291, 292), (270, 269, 284, 285), (278, 277, 292, 293), (271, 270, 285, 286), (291, 290, 305, 306), (284, 283, 298, 299), (292, 291, 306, 307), (285, 284, 299, 300), (293, 292, 307, 308), (286, 285, 300, 301), (287, 286, 301, 302), (288, 287, 302, 303), (191, 203, 340, 341), (289, 288, 303, 304), (282, 204, 297), (264, 278, 310, 311), (290, 289, 304, 305), (283, 282, 297, 298), (35, 47, 401, 414), (303, 302, 317, 318), (131, 143, 369, 370), (304, 303, 318, 319), (297, 204, 312), (383, 398, 266, 279), (305, 304, 319, 320), (298, 297, 312, 313), (306, 305, 320, 321), (299, 298, 313, 314), (307, 306, 321, 322), (300, 299, 314, 315), (308, 307, 322, 323), (301, 300, 315, 316), (413, 11, 416, 265), (302, 301, 316, 317), (314, 313, 328, 329), (322, 321, 336, 337), (315, 314, 329, 330), (323, 322, 337, 338), (316, 315, 330, 331), (167, 179, 354, 355), (317, 316, 331, 332), (228, 240, 325, 326), (318, 317, 332, 333), (308, 323, 295, 296), (319, 318, 333, 334), (312, 204, 327), (143, 155, 356, 369), (320, 319, 334, 335), (313, 312, 327, 328), (321, 320, 335, 336), (333, 332, 347, 348), (240, 252, 324, 325), (334, 333, 348, 349), (327, 204, 342), (47, 59, 400, 401), (335, 334, 349, 350), (328, 327, 342, 343), (336, 335, 350, 351), (329, 328, 343, 344), (337, 336, 351, 352), (330, 329, 344, 345), (338, 337, 352, 353), (331, 330, 345, 346), (11, 23, 415, 416), (332, 331, 346, 347), (107, 119, 371, 384), (352, 351, 366, 367), (345, 344, 359, 360), (353, 352, 367, 368), (346, 345, 360, 361), (203, 216, 339, 340), (347, 346, 361, 362), (71, 83, 386, 399), (348, 347, 362, 363), (353, 368, 280, 281), (349, 348, 363, 364), (342, 204, 357), (216, 228, 326, 339), (350, 349, 364, 365), (343, 342, 357, 358), (351, 350, 365, 366), (344, 343, 358, 359), (83, 95, 385, 386), (364, 363, 378, 379), (357, 204, 372), (323, 338, 294, 295), (365, 364, 379, 380), (358, 357, 372, 373), (366, 365, 380, 381), (359, 358, 373, 374), (367, 366, 381, 382), (360, 359, 374, 375), (368, 367, 382, 383), (361, 360, 375, 376), (278, 293, 309, 310), (362, 361, 376, 377), (398, 413, 265, 266), (363, 362, 377, 378), (375, 374, 389, 390), (383, 382, 397, 398), (376, 375, 390, 391), (179, 191, 341, 354), (377, 376, 391, 392), (252, 264, 311, 324), (378, 377, 392, 393), (119, 131, 370, 371), (379, 378, 393, 394), (372, 204, 387), (155, 167, 355, 356), (380, 379, 394, 395), (373, 372, 387, 388), (381, 380, 395, 396), (374, 373, 388, 389), (382, 381, 396, 397), (394, 393, 408, 409), (387, 204, 402), (95, 107, 384, 385), (395, 394, 409, 410), (388, 387, 402, 403), (396, 395, 410, 411), (389, 388, 403, 404), (397, 396, 411, 412), (390, 389, 404, 405), (398, 397, 412, 413), (391, 390, 405, 406), (23, 35, 414, 415), (392, 391, 406, 407), (368, 383, 279, 280), (393, 392, 407, 408), (59, 71, 399, 400), (417, 418, 445, 444), (444, 445, 472, 471), (471, 472, 499, 498), (498, 499, 526, 525), (525, 526, 553, 552), (552, 553, 580, 579), (579, 580, 607, 606), (606, 607, 634, 633), (633, 634, 661, 660), (660, 661, 688, 687), (687, 688, 715, 714), (714, 715, 742, 741), (741, 742, 769, 768), (768, 769, 796, 795), (795, 796, 823, 822), (822, 823, 418, 417), (418, 419, 446, 445), (445, 446, 473, 472), (472, 473, 500, 499), (499, 500, 527, 526), (526, 527, 554, 553), (553, 554, 581, 580), (580, 581, 608, 607), (607, 608, 635, 634), (634, 635, 662, 661), (661, 662, 689, 688), (688, 689, 716, 715), (715, 716, 743, 742), (742, 743, 770, 769), (769, 770, 797, 796), (796, 797, 824, 823), (823, 824, 419, 418), (419, 420, 447, 446), (446, 447, 474, 473), (473, 474, 501, 500), (500, 501, 528, 527), (527, 528, 555, 554), (554, 555, 582, 581), (581, 582, 609, 608), (608, 609, 636, 635), (635, 636, 663, 662), (662, 663, 690, 689), (689, 690, 717, 716), (716, 717, 744, 743), (743, 744, 771, 770), (770, 771, 798, 797), (797, 798, 825, 824), (824, 825, 420, 419), (691, 664, 1280, 1281), (583, 556, 1276, 1277), (637, 610, 1278, 1279), (448, 421, 1271, 1272), (718, 691, 1281, 1282), (799, 772, 1284, 1285), (772, 745, 1283, 1284), (503, 530, 718, 745), (773, 800, 448, 475), (665, 692, 556, 583), (800, 827, 421, 448), (692, 719, 529, 556), (827, 422, 826, 421), (719, 746, 502, 529), (611, 638, 610, 637), (556, 529, 1275, 1276), (745, 718, 1282, 1283), (610, 583, 1277, 1278), (529, 502, 1274, 1275), (502, 475, 1273, 1274), (421, 826, 1286, 1271), (826, 799, 1285, 1286), (475, 448, 1272, 1273), (746, 773, 475, 502), (638, 665, 583, 610), (530, 557, 691, 718), (422, 449, 799, 826), (557, 584, 664, 691), (449, 476, 772, 799), (584, 611, 637, 664), (476, 503, 745, 772), (664, 637, 1279, 1280), (422, 423, 450, 449), (449, 450, 477, 476), (476, 477, 504, 503), (503, 504, 531, 530), (530, 531, 558, 557), (557, 558, 585, 584), (584, 585, 612, 611), (611, 612, 639, 638), (638, 639, 666, 665), (665, 666, 693, 692), (692, 693, 720, 719), (719, 720, 747, 746), (746, 747, 774, 773), (773, 774, 801, 800), (800, 801, 828, 827), (827, 828, 423, 422), (1255, 424, 451, 1256), (1256, 451, 478, 1257), (1257, 478, 505, 1258), (1258, 505, 532, 1259), (1259, 532, 559, 1260), (1260, 559, 586, 1261), (1261, 586, 613, 1262), (1262, 613, 640, 1263), (1263, 640, 667, 1264), (1264, 667, 694, 1265), (1265, 694, 721, 1266), (1266, 721, 748, 1267), (1267, 748, 775, 1268), (1268, 775, 802, 1269), (1269, 802, 829, 1270), (1270, 829, 424, 1255), (1223, 425, 452, 1224), (1224, 452, 479, 1225), (1225, 479, 506, 1226), (1226, 506, 533, 1227), (1227, 533, 560, 1228), (1228, 560, 587, 1229), (1229, 587, 614, 1230), (1230, 614, 641, 1231), (1231, 641, 668, 1232), (1232, 668, 695, 1233), (1233, 695, 722, 1234), (1234, 722, 749, 1235), (1235, 749, 776, 1236), (1236, 776, 803, 1237), (1237, 803, 830, 1238), (1238, 830, 425, 1223), (425, 426, 453, 452), (452, 453, 480, 479), (479, 480, 507, 506), (506, 507, 534, 533), (533, 534, 561, 560), (560, 561, 588, 587), (587, 588, 615, 614), (614, 615, 642, 641), (641, 642, 669, 668), (668, 669, 696, 695), (695, 696, 723, 722), (722, 723, 750, 749), (749, 750, 777, 776), (776, 777, 804, 803), (803, 804, 831, 830), (830, 831, 426, 425), (426, 427, 454, 453), (453, 454, 481, 480), (480, 481, 508, 507), (507, 508, 535, 534), (534, 535, 562, 561), (561, 562, 589, 588), (588, 589, 616, 615), (615, 616, 643, 642), (642, 643, 670, 669), (669, 670, 697, 696), (696, 697, 724, 723), (723, 724, 751, 750), (750, 751, 778, 777), (777, 778, 805, 804), (804, 805, 832, 831), (831, 832, 427, 426), (427, 428, 455, 454), (454, 455, 482, 481), (481, 482, 509, 508), (508, 509, 536, 535), (535, 536, 563, 562), (562, 563, 590, 589), (589, 590, 617, 616), (616, 617, 644, 643), (643, 644, 671, 670), (670, 671, 698, 697), (697, 698, 725, 724), (724, 725, 752, 751), (751, 752, 779, 778), (778, 779, 806, 805), (805, 806, 833, 832), (832, 833, 428, 427), (428, 429, 456, 455), (455, 456, 483, 482), (482, 483, 510, 509), (509, 510, 537, 536), (536, 537, 564, 563), (563, 564, 591, 590), (590, 591, 618, 617), (617, 618, 645, 644), (644, 645, 672, 671), (671, 672, 699, 698), (698, 699, 726, 725), (725, 726, 753, 752), (752, 753, 780, 779), (779, 780, 807, 806), (806, 807, 834, 833), (833, 834, 429, 428), (429, 430, 457, 456), (456, 457, 484, 483), (483, 484, 511, 510), (510, 511, 538, 537), (537, 538, 565, 564), (564, 565, 592, 591), (591, 592, 619, 618), (618, 619, 646, 645), (645, 646, 673, 672), (672, 673, 700, 699), (699, 700, 727, 726), (726, 727, 754, 753), (753, 754, 781, 780), (780, 781, 808, 807), (807, 808, 835, 834), (834, 835, 430, 429), (430, 431, 458, 457), (457, 458, 485, 484), (484, 485, 512, 511), (511, 512, 539, 538), (538, 539, 566, 565), (565, 566, 593, 592), (592, 593, 620, 619), (619, 620, 647, 646), (646, 647, 674, 673), (673, 674, 701, 700), (700, 701, 728, 727), (727, 728, 755, 754), (754, 755, 782, 781), (781, 782, 809, 808), (808, 809, 836, 835), (835, 836, 431, 430), (431, 432, 459, 458), (458, 459, 486, 485), (485, 486, 513, 512), (512, 513, 540, 539), (539, 540, 567, 566), (566, 567, 594, 593), (593, 594, 621, 620), (620, 621, 648, 647), (647, 648, 675, 674), (674, 675, 702, 701), (701, 702, 729, 728), (728, 729, 756, 755), (755, 756, 783, 782), (782, 783, 810, 809), (809, 810, 837, 836), (836, 837, 432, 431), (432, 433, 460, 459), (459, 460, 487, 486), (486, 487, 514, 513), (513, 514, 541, 540), (540, 541, 568, 567), (567, 568, 595, 594), (594, 595, 622, 621), (621, 622, 649, 648), (648, 649, 676, 675), (675, 676, 703, 702), (702, 703, 730, 729), (729, 730, 757, 756), (756, 757, 784, 783), (783, 784, 811, 810), (810, 811, 838, 837), (837, 838, 433, 432), (433, 434, 461, 460), (460, 461, 488, 487), (487, 488, 515, 514), (514, 515, 542, 541), (541, 542, 569, 568), (568, 569, 596, 595), (595, 596, 623, 622), (622, 623, 650, 649), (649, 650, 677, 676), (676, 677, 704, 703), (703, 704, 731, 730), (730, 731, 758, 757), (757, 758, 785, 784), (784, 785, 812, 811), (811, 812, 839, 838), (838, 839, 434, 433), (434, 435, 462, 461), (461, 462, 489, 488), (488, 489, 516, 515), (515, 516, 543, 542), (542, 543, 570, 569), (569, 570, 597, 596), (596, 597, 624, 623), (623, 624, 651, 650), (650, 651, 678, 677), (677, 678, 705, 704), (704, 705, 732, 731), (731, 732, 759, 758), (758, 759, 786, 785), (785, 786, 813, 812), (812, 813, 840, 839), (839, 840, 435, 434), (435, 436, 463, 462), (462, 463, 490, 489), (489, 490, 517, 516), (516, 517, 544, 543), (543, 544, 571, 570), (570, 571, 598, 597), (597, 598, 625, 624), (624, 625, 652, 651), (651, 652, 679, 678), (678, 679, 706, 705), (705, 706, 733, 732), (732, 733, 760, 759), (759, 760, 787, 786), (786, 787, 814, 813), (813, 814, 841, 840), (840, 841, 436, 435), (436, 437, 464, 463), (463, 464, 491, 490), (490, 491, 518, 517), (517, 518, 545, 544), (544, 545, 572, 571), (571, 572, 599, 598), (598, 599, 626, 625), (625, 626, 653, 652), (652, 653, 680, 679), (679, 680, 707, 706), (706, 707, 734, 733), (733, 734, 761, 760), (760, 761, 788, 787), (787, 788, 815, 814), (814, 815, 842, 841), (841, 842, 437, 436), (437, 438, 465, 464), (464, 465, 492, 491), (491, 492, 519, 518), (518, 519, 546, 545), (545, 546, 573, 572), (572, 573, 600, 599), (599, 600, 627, 626), (626, 627, 654, 653), (653, 654, 681, 680), (680, 681, 708, 707), (707, 708, 735, 734), (734, 735, 762, 761), (761, 762, 789, 788), (788, 789, 816, 815), (815, 816, 843, 842), (842, 843, 438, 437), (438, 439, 466, 465), (465, 466, 493, 492), (492, 493, 520, 519), (519, 520, 547, 546), (546, 547, 574, 573), (573, 574, 601, 600), (600, 601, 628, 627), (627, 628, 655, 654), (654, 655, 682, 681), (681, 682, 709, 708), (708, 709, 736, 735), (735, 736, 763, 762), (762, 763, 790, 789), (789, 790, 817, 816), (816, 817, 844, 843), (843, 844, 439, 438), (439, 440, 467, 466), (466, 467, 494, 493), (493, 494, 521, 520), (520, 521, 548, 547), (547, 548, 575, 574), (574, 575, 602, 601), (601, 602, 629, 628), (628, 629, 656, 655), (655, 656, 683, 682), (682, 683, 710, 709), (709, 710, 737, 736), (736, 737, 764, 763), (763, 764, 791, 790), (790, 791, 818, 817), (817, 818, 845, 844), (844, 845, 440, 439), (440, 441, 468, 467), (467, 468, 495, 494), (494, 495, 522, 521), (521, 522, 549, 548), (548, 549, 576, 575), (575, 576, 603, 602), (602, 603, 630, 629), (629, 630, 657, 656), (656, 657, 684, 683), (683, 684, 711, 710), (710, 711, 738, 737), (737, 738, 765, 764), (764, 765, 792, 791), (791, 792, 819, 818), (818, 819, 846, 845), (845, 846, 441, 440), (441, 442, 469, 468), (468, 469, 496, 495), (495, 496, 523, 522), (522, 523, 550, 549), (549, 550, 577, 576), (576, 577, 604, 603), (603, 604, 631, 630), (630, 631, 658, 657), (657, 658, 685, 684), (684, 685, 712, 711), (711, 712, 739, 738), (738, 739, 766, 765), (765, 766, 793, 792), (792, 793, 820, 819), (819, 820, 847, 846), (846, 847, 442, 441), (442, 443, 470, 469), (469, 470, 497, 496), (496, 497, 524, 523), (523, 524, 551, 550), (550, 551, 578, 577), (577, 578, 605, 604), (604, 605, 632, 631), (631, 632, 659, 658), (658, 659, 686, 685), (685, 686, 713, 712), (712, 713, 740, 739), (739, 740, 767, 766), (766, 767, 794, 793), (793, 794, 821, 820), (820, 821, 848, 847), (847, 848, 443, 442), (470, 443, 848, 821, 794, 767, 740, 713, 686, 659, 632, 605, 578, 551, 524, 497), (400, 414, 401), (369, 356, 370), (339, 326, 340), (280, 294, 281), (660, 687, 859, 858), (471, 498, 852, 851), (687, 714, 860, 859), (498, 525, 853, 852), (714, 741, 861, 860), (525, 552, 854, 853), (741, 768, 862, 861), (552, 579, 855, 854), (768, 795, 863, 862), (579, 606, 856, 855), (795, 822, 864, 863), (606, 633, 857, 856), (417, 444, 850, 849), (822, 417, 849, 864), (633, 660, 858, 857), (444, 471, 851, 850), (863, 864, 880, 879), (856, 857, 873, 872), (849, 850, 866, 865), (864, 849, 865, 880), (857, 858, 874, 873), (850, 851, 867, 866), (858, 859, 875, 874), (851, 852, 868, 867), (859, 860, 876, 875), (852, 853, 869, 868), (860, 861, 877, 876), (853, 854, 870, 869), (861, 862, 878, 877), (854, 855, 871, 870), (862, 863, 879, 878), (855, 856, 872, 871), (869, 870, 886, 885), (877, 878, 894, 893), (870, 871, 887, 886), (878, 879, 895, 894), (871, 872, 888, 887), (879, 880, 896, 895), (872, 873, 889, 888), (865, 866, 882, 881), (880, 865, 881, 896), (873, 874, 890, 889), (866, 867, 883, 882), (874, 875, 891, 890), (867, 868, 884, 883), (875, 876, 892, 891), (868, 869, 885, 884), (876, 877, 893, 892), (890, 891, 907, 906), (883, 884, 900, 899), (891, 892, 908, 907), (884, 885, 901, 900), (892, 893, 909, 908), (885, 886, 902, 901), (893, 894, 910, 909), (886, 887, 903, 902), (894, 895, 911, 910), (887, 888, 904, 903), (895, 896, 912, 911), (888, 889, 905, 904), (881, 882, 898, 897), (896, 881, 897, 912), (889, 890, 906, 905), (882, 883, 899, 898), (911, 912, 928, 927), (904, 905, 921, 920), (897, 898, 914, 913), (912, 897, 913, 928), (905, 906, 922, 921), (898, 899, 915, 914), (906, 907, 923, 922), (899, 900, 916, 915), (907, 908, 924, 923), (900, 901, 917, 916), (908, 909, 925, 924), (901, 902, 918, 917), (909, 910, 926, 925), (902, 903, 919, 918), (910, 911, 927, 926), (903, 904, 920, 919), (917, 918, 934, 933), (925, 926, 942, 941), (918, 919, 935, 934), (926, 927, 943, 942), (919, 920, 936, 935), (927, 928, 944, 943), (920, 921, 937, 936), (913, 914, 930, 929), (928, 913, 929, 944), (921, 922, 938, 937), (914, 915, 931, 930), (922, 923, 939, 938), (915, 916, 932, 931), (923, 924, 940, 939), (916, 917, 933, 932), (924, 925, 941, 940), (964, 965, 952, 953), (970, 971, 946, 947), (971, 972, 945, 946), (963, 1092, 1093, 1100, 1110, 1104, 1105, 954), (961, 962, 955, 956), (967, 968, 949, 950), (960, 961, 956, 957), (969, 970, 947, 948), (968, 1128, 1124, 1137, 1138, 949), (962, 963, 954, 955), (966, 967, 950, 951), (972, 959, 958, 945), (965, 966, 951, 952), (959, 960, 957, 958), (979, 978, 968, 967), (980, 979, 967, 966), (974, 973, 972, 971), (987, 986, 961, 960), (975, 974, 971, 970), (986, 985, 962, 961), (981, 980, 966, 965), (977, 976, 969, 1095, 1091, 1079, 1072, 1116, 1113, 1114), (978, 977, 1114, 1131, 1126, 1128, 968), (984, 983, 1129, 1112, 1115, 1071, 1078, 1090, 1092, 963), (988, 987, 960, 959), (985, 984, 963, 962), (976, 975, 970, 969), (982, 981, 965, 964), (973, 988, 959, 972), (983, 982, 964, 1127, 1125, 1130, 1129), (933, 934, 983, 984), (929, 930, 987, 988), (940, 941, 976, 977), (936, 937, 980, 981), (932, 933, 984, 985), (943, 944, 973, 974), (939, 940, 977, 978), (931, 932, 985, 986), (935, 936, 981, 982), (938, 939, 978, 979), (942, 943, 974, 975), (930, 931, 986, 987), (934, 935, 982, 983), (937, 938, 979, 980), (941, 942, 975, 976), (944, 929, 988, 973), (991, 992, 1005, 1004), (996, 997, 1013, 1012), (992, 993, 1006, 1005), (997, 998, 1014, 1013), (993, 994, 1007, 1006), (998, 999, 1015, 1014), (994, 995, 1008, 1007), (999, 1000, 1016, 1015), (995, 1073, 1119, 1120, 1009, 1008), (1000, 1001, 1017, 1016), (989, 990, 1003, 1002), (1001, 989, 1002, 1017), (990, 991, 1004, 1003), (1009, 1010, 1026, 1025), (1002, 1003, 1019, 1018), (1017, 1002, 1018, 1033), (1010, 1011, 1027, 1026), (1003, 1004, 1020, 1019), (1011, 1012, 1028, 1027), (1004, 1005, 1021, 1020), (1012, 1013, 1029, 1028), (1005, 1006, 1022, 1021), (1013, 1014, 1030, 1029), (1006, 1007, 1023, 1022), (1014, 1015, 1031, 1030), (1007, 1008, 1024, 1023), (1015, 1016, 1032, 1031), (1008, 1009, 1025, 1024), (1016, 1017, 1033, 1032), (1030, 1031, 1036, 1037), (1029, 1030, 1037, 1038), (1028, 1029, 1038, 1039), (1027, 1028, 1039, 1040), (1026, 1027, 1040, 1041), (1018, 1019, 1048, 1049), (1032, 1033, 1034, 1035), (1031, 1032, 1035, 1036), (1025, 1026, 1041, 1042), (1024, 1025, 1042, 1043), (1023, 1024, 1043, 1044), (1022, 1023, 1044, 1045), (1021, 1022, 1045, 1046), (1020, 1021, 1046, 1047), (1019, 1020, 1047, 1048), (1033, 1018, 1049, 1034), (341, 1037, 354), (341, 340, 1037), (385, 1049, 386), (385, 384, 1049), (265, 1045, 266), (265, 416, 1045), (309, 1041, 310), (309, 296, 1041), (1041, 1040, 310), (310, 1040, 311), (311, 1040, 324), (1039, 325, 324), (1039, 324, 1040), (325, 1039, 326), (1039, 1038, 326), (1038, 340, 326), (1037, 340, 1038), (1037, 1036, 354), (354, 1036, 355), (356, 355, 1036), (1036, 1035, 356), (1035, 370, 356), (1035, 1034, 370), (370, 1034, 371), (384, 371, 1034), (1049, 384, 1034), (1049, 1048, 386), (386, 1048, 399), (400, 399, 1048), (1048, 1047, 400), (400, 1047, 414), (1047, 1046, 414), (414, 1046, 415), (416, 415, 1046), (1045, 416, 1046), (1045, 1044, 266), (266, 1044, 279), (280, 279, 1044), (1044, 1043, 280), (280, 1043, 294), (1043, 1042, 294), (294, 1042, 295), (296, 295, 1042), (1041, 296, 1042), (947, 946, 1051, 1052), (956, 955, 1058, 1059), (951, 950, 1054, 1055), (948, 947, 1052, 1053), (945, 958, 1061, 1050), (950, 949, 1136, 1135, 1146, 1054), (954, 1105, 1108, 1102, 1097, 1096, 1057), (953, 952, 1056, 1144, 1134, 1133), (957, 956, 1059, 1060), (958, 957, 1060, 1061), (955, 954, 1057, 1058), (952, 951, 1055, 1056), (946, 945, 1050, 1051), (949, 1138, 1136), (1056, 1055, 1140, 1141, 1145), (1060, 1059, 1068, 1069), (1053, 1052, 1064, 1065), (1051, 1050, 1062, 1063), (1058, 1057, 1066, 1067), (1052, 1051, 1063, 1064), (1059, 1058, 1067, 1068), (1055, 1054, 1143, 1142, 1140), (1050, 1061, 1070, 1062), (1054, 1146, 1143), (1061, 1060, 1069, 1070), (1057, 1096, 1086, 1085, 1066), (1065, 1064, 998), (993, 1067, 1066), (1068, 1067, 992), (995, 994, 1080, 1083, 1088), (992, 991, 1068), (1064, 1063, 999), (991, 1069, 1068), (1069, 991, 990), (995, 1074, 1073), (1070, 1069, 990), (1070, 990, 989), (1070, 989, 1001), (1062, 1070, 1001), (1062, 1001, 1000), (1063, 1062, 1000), (1063, 1000, 999), (998, 1064, 999), (1067, 993, 992), (998, 997, 1065), (997, 1081, 1082, 1065), (994, 993, 1066), (1117, 1118, 1122, 996, 1012, 1011), (1106, 1182, 1183, 1107), (1132, 1208, 1215, 1139), (1078, 1154, 1166, 1090), (1109, 1185, 1182, 1106), (1132, 1139, 1123, 1127, 964, 953), (1133, 1209, 1208, 1132), (1133, 1132, 953), (1071, 1147, 1154, 1078), (1075, 1076, 1089, 996), (1106, 1107, 1111, 1101, 1094, 1095, 969, 948), (1105, 1181, 1184, 1108), (1114, 1190, 1207, 1131), (1077, 1153, 1150, 1074), (1104, 1180, 1181, 1105), (1099, 1098, 1103, 1109, 1106, 948, 1053), (1145, 1144, 1056), (1122, 1075, 996), (1130, 1206, 1205, 1129), (1121, 1117, 1011, 1010), (1075, 1151, 1152, 1076), (1082, 1087, 1099, 1053, 1065), (1101, 1177, 1170, 1094), (1126, 1202, 1204, 1128), (1122, 1198, 1151, 1075), (1085, 1080, 994, 1066), (1111, 1187, 1177, 1101), (1089, 1084, 1081, 997, 996), (1127, 1203, 1201, 1125), (1074, 1150, 1149, 1073), (1100, 1176, 1186, 1110), (1131, 1207, 1202, 1126), (1073, 1149, 1195, 1119), (1099, 1175, 1174, 1098), (1120, 1121, 1010, 1009), (1125, 1201, 1206, 1130), (1088, 1077, 1074, 995), (1213, 1200, 1199, 1215), (1207, 1190, 1189, 1188, 1205, 1206), (1170, 1177, 1176, 1169), (1218, 1219, 1222, 1211, 1210, 1220, 1221, 1217), (1192, 1148, 1147, 1191), (1179, 1174, 1173, 1178), (1163, 1158, 1157, 1160, 1159, 1156, 1161, 1162), (1174, 1175, 1163, 1162, 1172, 1173), (1167, 1171, 1170, 1169, 1168, 1166), (1148, 1155, 1154, 1147), (1177, 1187, 1186, 1176), (1189, 1192, 1191, 1188), (1194, 1193, 1197, 1196, 1195), (1185, 1179, 1178, 1184), (1187, 1183, 1180, 1186), (1211, 1212, 1214, 1213, 1215, 1208, 1209, 1210), (1183, 1182, 1185, 1184, 1181, 1180), (1160, 1165, 1152, 1153, 1164, 1159), (1202, 1207, 1206, 1201), (1200, 1204, 1202, 1201, 1203, 1199), (1155, 1167, 1166, 1154), (1152, 1151, 1198, 1194, 1195, 1149, 1150, 1153), (1217, 1216, 1218), (1091, 1167, 1155, 1079), (1134, 1210, 1209, 1133), (1108, 1184, 1178, 1102), (1081, 1157, 1158, 1082), (1136, 1212, 1211, 1135), (1103, 1179, 1185, 1109), (1082, 1158, 1163, 1087), (1138, 1214, 1212, 1136), (1110, 1186, 1180, 1104), (1080, 1156, 1159, 1083), (1137, 1213, 1214, 1138), (1107, 1183, 1187, 1111), (1084, 1160, 1157, 1081), (1124, 1200, 1213, 1137), (1102, 1178, 1173, 1097), (1086, 1162, 1161, 1085), (1139, 1215, 1199, 1123), (1098, 1174, 1179, 1103), (1085, 1161, 1156, 1080), (1140, 1216, 1217, 1141), (1112, 1188, 1191, 1115), (1083, 1159, 1164, 1088), (1142, 1218, 1216, 1140), (1116, 1192, 1189, 1113), (1089, 1165, 1160, 1084), (1146, 1222, 1219, 1143), (1129, 1205, 1188, 1112), (1076, 1152, 1165, 1089), (1145, 1221, 1220, 1144), (1113, 1189, 1190, 1114), (1088, 1164, 1153, 1077), (1141, 1217, 1221, 1145), (1072, 1148, 1192, 1116), (1092, 1168, 1169, 1093), (1143, 1219, 1218, 1142), (1121, 1197, 1193, 1117), (1090, 1166, 1168, 1092), (1144, 1220, 1210, 1134), (1117, 1193, 1194, 1118), (1095, 1171, 1167, 1091), (1135, 1211, 1222, 1146), (1119, 1195, 1196, 1120), (1094, 1170, 1171, 1095), (1120, 1196, 1197, 1121), (1093, 1169, 1176, 1100), (1118, 1194, 1198, 1122), (1096, 1172, 1162, 1086), (1123, 1199, 1203, 1127), (1097, 1173, 1172, 1096), (1115, 1191, 1147, 1071), (1128, 1204, 1200, 1124), (1087, 1163, 1175, 1099), (1079, 1155, 1148, 1072), (829, 1238, 1223, 424), (802, 1237, 1238, 829), (775, 1236, 1237, 802), (748, 1235, 1236, 775), (721, 1234, 1235, 748), (694, 1233, 1234, 721), (667, 1232, 1233, 694), (640, 1231, 1232, 667), (613, 1230, 1231, 640), (586, 1229, 1230, 613), (559, 1228, 1229, 586), (532, 1227, 1228, 559), (505, 1226, 1227, 532), (478, 1225, 1226, 505), (451, 1224, 1225, 478), (424, 1223, 1224, 451), (828, 1254, 1239, 423), (801, 1253, 1254, 828), (774, 1252, 1253, 801), (747, 1251, 1252, 774), (720, 1250, 1251, 747), (693, 1249, 1250, 720), (666, 1248, 1249, 693), (639, 1247, 1248, 666), (612, 1246, 1247, 639), (585, 1245, 1246, 612), (558, 1244, 1245, 585), (531, 1243, 1244, 558), (504, 1242, 1243, 531), (477, 1241, 1242, 504), (450, 1240, 1241, 477), (423, 1239, 1240, 450), (1254, 1270, 1255, 1239), (1253, 1269, 1270, 1254), (1252, 1268, 1269, 1253), (1251, 1267, 1268, 1252), (1250, 1266, 1267, 1251), (1249, 1265, 1266, 1250), (1248, 1264, 1265, 1249), (1247, 1263, 1264, 1248), (1246, 1262, 1263, 1247), (1245, 1261, 1262, 1246), (1244, 1260, 1261, 1245), (1243, 1259, 1260, 1244), (1242, 1258, 1259, 1243), (1241, 1257, 1258, 1242), (1240, 1256, 1257, 1241), (1239, 1255, 1256, 1240), (501, 1283, 528), (1282, 555, 528), (1281, 555, 1282), (474, 1284, 501), (1281, 582, 555), (744, 717, 1275), (1280, 582, 1281), (447, 1285, 474), (1280, 609, 582), (1286, 1285, 447), (1279, 609, 1280), (420, 1286, 447), (1279, 636, 609), (1284, 1283, 501), (1278, 636, 1279), (420, 1271, 1286), (825, 1271, 420), (1278, 663, 636), (1277, 663, 1278), (825, 1272, 1271), (1276, 690, 1277), (798, 1272, 825), (1283, 1282, 528), (798, 1273, 1272), (1275, 717, 1276), (771, 1273, 798), (690, 663, 1277), (771, 1274, 1273), (1274, 744, 1275), (744, 1274, 771), (717, 690, 1276), (1285, 1284, 474)])
me_sphere.materials.append(mat_material_001)
me_sphere.use_remesh_preserve_volume = False
me_sphere.use_remesh_preserve_attributes = False
me_sphere.use_mirror_vertex_groups = False
me_sphere.update()

# ---- objects
ob_plane_001 = bpy.data.objects.new('Plane.001', me_plane_002)
ob_plane = bpy.data.objects.new('Plane', me_plane_001)
ob_cube_003 = bpy.data.objects.new('Cube.003', me_cube_003)
ob_camera = bpy.data.objects.new('Camera', cam_camera_001)
ob_bishop = bpy.data.objects.new('bishop', me_sphere)
ob_lamp = bpy.data.objects.new('Lamp', light_lamp)

# ---- transforms, parenting, visibility, modifiers, constraints
ob_plane_001.location = (-8.863e-07, -1.896, -0.2549)
ob_plane_001.scale = (30.09, 30.09, 30.09)
ob_plane_001.lineart.crease_threshold = 0.0
ob_plane.location = (-8.863e-07, 22.68, 12.27)
ob_plane.rotation_euler = (-1.575, -0.002247, -0.001368)
ob_plane.scale = (30.12, 30.12, 30.12)
ob_plane.lineart.crease_threshold = 0.0
ob_cube_003.location = (-4.946, -3.772, 0.0)
ob_cube_003.scale = (1.0, 1.0, 0.25)
ob_cube_003.lineart.crease_threshold = 0.0
ob_camera.location = (-0.2381, -17.25, 6.625)
ob_camera.rotation_euler = (1.275, -0.0008032, -0.003126)
ob_camera.lineart.crease_threshold = 0.0
ob_bishop.location = (1.058, -1.793, 4.322)
ob_bishop.rotation_euler = (0.0, -0.0, -0.0004242)
ob_bishop.scale = (0.245, 0.245, 0.245)
ob_bishop.lineart.crease_threshold = 0.0
_m = ob_bishop.modifiers.new('Decimate', 'DECIMATE')
_m.ratio = 0.5313
ob_lamp.location = (36.46, -14.91, 46.09)
ob_lamp.rotation_euler = (0.6503, 0.05522, 1.224)
ob_lamp.scale = (0.5741, 0.8575, 0.9219)
ob_lamp.lock_rotations_4d = False
ob_lamp.empty_display_type = 'ARROWS'
ob_lamp.color = (0.0, 0.0, 0.0, 0.0)
ob_lamp.lineart.crease_threshold = 0.0

# ---- collection membership
col_collection_1.objects.link(ob_plane_001)
col_collection_1.objects.link(ob_plane)
col_collection_1.objects.link(ob_cube_003)
col_collection_1.objects.link(ob_camera)
col_collection_1.objects.link(ob_bishop)
col_collection_1.objects.link(ob_lamp)

# ---- scene / render settings (as saved in the file)
scene.camera = ob_camera
scene.frame_start = 0; scene.frame_end = 0; scene.frame_set(0)
scene.render.engine = 'BLENDER_EEVEE_NEXT'
scene.render.image_settings.color_mode = 'RGB'
scene.render.image_settings.color_depth = '16'
scene.render.image_settings.compression = 10
scene.render.resolution_y = 1200
scene.render.fps = 60
scene.render.dither_intensity = 0.386
scene.render.film_transparent = True
scene.render.line_thickness_mode = 'RELATIVE'
scene.render.line_thickness = 0.1
scene.cycles.use_denoising = False
scene.cycles.samples = 128
scene.cycles.sampling_pattern = 'TABULATED_SOBOL'
scene.cycles.light_sampling_threshold = 0.0
scene.cycles.use_adaptive_sampling = False
scene.cycles.use_light_tree = False
scene.cycles.blur_glossy = 0.0
scene.cycles.sample_clamp_indirect = 0.0
scene.view_settings.view_transform = 'Standard'
scene.unit_settings.scale_length = 0.01
bpy.context.view_layer.update()
